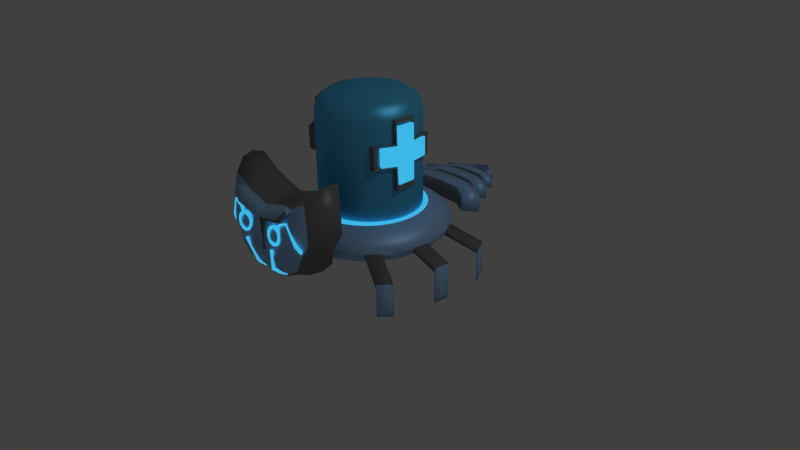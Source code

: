 # Source: EnemyHealBot.blend  (saved by Blender 2.76.0; exported with 4.5.12 LTS)
import bpy
from mathutils import Matrix  # noqa: F401  (used for matrix-valued properties, if any)

bpy.ops.wm.read_factory_settings(use_empty=True)
scene = bpy.context.scene
scene.name = 'Scene'

# ---- collections
col_collection_1 = bpy.data.collections.new('Collection 1'); scene.collection.children.link(col_collection_1)

# ---- materials (node trees are filled in below, after node groups)
mat_material = bpy.data.materials.new('Material')
mat_material.alpha_threshold = 0.0
mat_material.diffuse_color = (0.3968, 0.6445, 1.0, 1.0)
mat_material.specular_color = (0.3968, 0.6445, 1.0)
mat_material.roughness = 0.5
mat_eyes = bpy.data.materials.new('eyes')
mat_eyes.alpha_threshold = 0.0
mat_eyes.diffuse_color = (0.04519, 0.4793, 0.7991, 1.0)
mat_eyes.specular_color = (0.04519, 0.4793, 0.7991)
mat_eyes.roughness = 0.5
mat_detalji = bpy.data.materials.new('detalji')
mat_detalji.alpha_threshold = 0.0
mat_detalji.diffuse_color = (0.227, 0.227, 0.227, 1.0)
mat_detalji.specular_color = (0.227, 0.227, 0.227)
mat_detalji.roughness = 0.5
mat_back = bpy.data.materials.new('Back')
mat_back.alpha_threshold = 0.0
mat_back.diffuse_color = (0.1095, 0.5906, 1.0, 1.0)
mat_back.specular_color = (0.1095, 0.5906, 1.0)
mat_back.roughness = 0.5

# ---- material node trees
mat_material.use_nodes = True; mat_material.node_tree.nodes.clear()
_N = mat_material.node_tree.nodes; _L = mat_material.node_tree.links
n0 = _N.new('ShaderNodeOutputMaterial'); n0.name = 'Material Output'; n0.location = (460, 300)
n1 = _N.new('ShaderNodeMixShader'); n1.name = 'Mix Shader'; n1.location = (240, 303)
n1.inputs[0].default_value = 0.2143
n2 = _N.new('ShaderNodeBsdfDiffuse'); n2.name = 'Diffuse BSDF'; n2.location = (-36, 300)
n2.inputs[0].default_value = (0.3977, 0.6458, 1.0, 1.0)
n3 = _N.new('ShaderNodeBsdfAnisotropic'); n3.name = 'Glossy BSDF'; n3.location = (-33, 131)
n3.distribution = 'BECKMANN'
n3.inputs[0].default_value = (0.3968, 0.6445, 1.0, 1.0)
n3.inputs[1].default_value = 0.4472
_L.new(n2.outputs[0], n1.inputs[1])
_L.new(n1.outputs[0], n0.inputs[0])
_L.new(n3.outputs[0], n1.inputs[2])
n0.is_active_output = True
mat_eyes.use_nodes = True; mat_eyes.node_tree.nodes.clear()
_N = mat_eyes.node_tree.nodes; _L = mat_eyes.node_tree.links
n0 = _N.new('ShaderNodeOutputMaterial'); n0.name = 'Material Output'; n0.location = (300, 300)
n1 = _N.new('ShaderNodeEmission'); n1.name = 'Emission'; n1.location = (10, 300)
n1.inputs[0].default_value = (0.04547, 0.481, 0.8, 1.0)
_L.new(n1.outputs[0], n0.inputs[0])
n0.is_active_output = True
mat_detalji.use_nodes = True; mat_detalji.node_tree.nodes.clear()
_N = mat_detalji.node_tree.nodes; _L = mat_detalji.node_tree.links
n0 = _N.new('ShaderNodeOutputMaterial'); n0.name = 'Material Output'; n0.location = (460, 300)
n1 = _N.new('ShaderNodeMixShader'); n1.name = 'Mix Shader'; n1.location = (240, 313)
n1.inputs[0].default_value = 0.1898
n2 = _N.new('ShaderNodeBsdfDiffuse'); n2.name = 'Diffuse BSDF'; n2.location = (-31, 314)
n2.inputs[0].default_value = (0.2275, 0.2275, 0.2275, 1.0)
n3 = _N.new('ShaderNodeBsdfAnisotropic'); n3.name = 'Glossy BSDF'; n3.location = (-18, 154)
n3.distribution = 'BECKMANN'
n3.inputs[0].default_value = (0.2664, 0.2664, 0.2664, 1.0)
n3.inputs[1].default_value = 0.4472
_L.new(n2.outputs[0], n1.inputs[1])
_L.new(n1.outputs[0], n0.inputs[0])
_L.new(n3.outputs[0], n1.inputs[2])
n0.is_active_output = True
mat_back.use_nodes = True; mat_back.node_tree.nodes.clear()
_N = mat_back.node_tree.nodes; _L = mat_back.node_tree.links
n0 = _N.new('ShaderNodeOutputMaterial'); n0.name = 'Material Output'; n0.location = (460, 300)
n1 = _N.new('ShaderNodeMixShader'); n1.name = 'Mix Shader'; n1.location = (240, 292)
n1.inputs[0].default_value = 0.4265
n2 = _N.new('ShaderNodeBsdfAnisotropic'); n2.name = 'Glossy BSDF'; n2.location = (23, 159)
n2.distribution = 'BECKMANN'
n2.inputs[0].default_value = (0.1095, 0.5906, 1.0, 1.0)
n2.inputs[1].default_value = 0.4472
n3 = _N.new('ShaderNodeBsdfGlass'); n3.name = 'Glass BSDF'; n3.location = (53, 500)
n3.distribution = 'BECKMANN'
n3.inputs[0].default_value = (0.1085, 0.5908, 1.0, 1.0)
n3.inputs[2].default_value = 1.45
n4 = _N.new('ShaderNodeBsdfDiffuse'); n4.name = 'Diffuse BSDF'; n4.location = (10, 300)
n4.inputs[0].default_value = (0.1095, 0.5906, 1.0, 1.0)
_L.new(n1.outputs[0], n0.inputs[0])
_L.new(n2.outputs[0], n1.inputs[2])
_L.new(n4.outputs[0], n1.inputs[1])
n0.is_active_output = True

# ---- world
world_world = bpy.data.worlds.new('World'); scene.world = world_world
world_world.color = (0.05088, 0.05088, 0.05088)
world_world.use_sun_shadow = False
world_world.sun_shadow_jitter_overblur = 0.0
world_world.cycles.sampling_method = 'MANUAL'
world_world.cycles.sample_map_resolution = 256

# ---- cameras
cam_camera = bpy.data.cameras.new('Camera')
cam_camera.clip_end = 100.0
cam_camera.lens = 35.0
cam_camera.sensor_width = 32.0
cam_camera.sensor_height = 18.0
cam_camera.ortho_scale = 7.314
cam_camera.dof.focus_distance = 0.0

# ---- lights
light_lamp = bpy.data.lights.new('Lamp', 'POINT')
light_lamp.transmission_factor = 0.0
light_lamp.cutoff_distance = 30.0
light_lamp.energy = 100.0
light_lamp.shadow_buffer_clip_start = 1.001
light_lamp.shadow_soft_size = 0.1
light_lamp.shadow_maximum_resolution = 0.006
light_lamp.use_absolute_resolution = True
light_lamp.cycles.use_multiple_importance_sampling = False

# ---- meshes
me_plane_001 = bpy.data.meshes.new('Plane.001')
me_plane_001.from_pydata([(0.7456, 1.369, 0.1807), (0.7354, 1.369, -0.09597), (0.7136, 2.2, -0.09597), (0.7237, 2.2, 0.1807), (0.6188, 1.923, 0.4199), (0.6169, 1.646, 0.4199), (0.671, 1.646, -0.3587), (0.6771, 1.923, -0.3587), (0.7299, 1.646, 0.1807), (0.7319, 1.923, 0.1807), (0.7219, 1.646, -0.09597), (0.728, 1.923, -0.09597), (0.7509, 1.301, 0.2043), (0.7391, 1.301, -0.1183), (0.7173, 2.269, -0.1183), (0.7291, 2.269, 0.2043), (0.6054, 1.946, 0.4831), (0.6035, 1.623, 0.4831), (0.6662, 1.623, -0.4245), (0.6723, 1.946, -0.4245), (0.7353, 1.623, 0.2043), (0.7373, 1.946, 0.2043), (0.7256, 1.623, -0.1183), (0.7317, 1.946, -0.1183), (0.5932, 1.369, 0.1777), (0.5831, 1.369, -0.09899), (0.5831, 2.2, -0.09899), (0.5932, 2.2, 0.1777), (0.5932, 1.923, 0.1777), (0.5831, 1.923, -0.09899), (0.4801, 1.923, 0.4169), (0.4801, 1.646, 0.4169), (0.5321, 1.646, -0.3617), (0.5321, 1.923, -0.3617), (0.5932, 1.646, 0.1777), (0.5831, 1.646, -0.09899), (0.5986, 1.301, 0.2013), (0.5868, 1.301, -0.1213), (0.5868, 2.269, -0.1213), (0.5986, 2.269, 0.2013), (0.5986, 1.946, 0.2013), (0.5868, 1.946, -0.1213), (0.4667, 1.946, 0.4801), (0.4667, 1.623, 0.4801), (0.5274, 1.623, -0.4276), (0.5274, 1.946, -0.4276), (0.5986, 1.623, 0.2013), (0.5868, 1.623, -0.1213), (-0.8095, 1.369, 0.279), (-0.7994, 1.369, 0.002317), (-0.7775, 2.2, 0.002317), (-0.7876, 2.2, 0.279), (-0.6827, 1.923, 0.5182), (-0.6808, 1.646, 0.5182), (-0.7349, 1.646, -0.2604), (-0.741, 1.923, -0.2604), (-0.7939, 1.646, 0.279), (-0.7958, 1.923, 0.279), (-0.7858, 1.646, 0.002317), (-0.7919, 1.923, 0.002317), (-0.8149, 1.301, 0.3026), (-0.8031, 1.301, -0.01997), (-0.7812, 2.269, -0.01997), (-0.793, 2.269, 0.3026), (-0.6193, 1.955, 0.5687), (-0.6173, 1.632, 0.5687), (-0.7301, 1.623, -0.3262), (-0.7363, 1.946, -0.3262), (-0.7992, 1.623, 0.3026), (-0.8012, 1.946, 0.3026), (-0.7895, 1.623, -0.01997), (-0.7956, 1.946, -0.01997), (-0.6571, 1.369, 0.276), (-0.647, 1.369, -0.0007041), (-0.647, 2.2, -0.0007041), (-0.6571, 2.2, 0.276), (-0.6571, 1.923, 0.276), (-0.647, 1.923, -0.0007041), (-0.544, 1.923, 0.5152), (-0.544, 1.646, 0.5152), (-0.5961, 1.646, -0.2634), (-0.5961, 1.923, -0.2634), (-0.6571, 1.646, 0.276), (-0.647, 1.646, -0.0007041), (-0.6625, 1.301, 0.2996), (-0.6507, 1.301, -0.02299), (-0.6507, 2.269, -0.02299), (-0.6625, 2.269, 0.2996), (-0.6625, 1.946, 0.2996), (-0.6507, 1.946, -0.02299), (-0.4806, 1.955, 0.5656), (-0.4806, 1.632, 0.5656), (-0.5913, 1.623, -0.3293), (-0.5913, 1.946, -0.3293), (-0.6625, 1.623, 0.2996), (-0.6507, 1.623, -0.02299), (0.2098, 0.6227, 1.821), (0.293, 0.8753, 1.882), (0.1625, 0.637, 1.824), (0.2457, 0.8896, 1.885), (0.1625, 0.6266, 1.875), (0.2098, 0.6122, 1.872), (0.293, 0.8649, 1.934), (0.2457, 0.8792, 1.937), (0.133, 0.5401, 1.807), (0.1813, 0.5505, 1.804), (0.138, 0.5309, 1.858), (0.1864, 0.5413, 1.856), (0.145, 0.4402, 1.699), (0.1834, 0.4714, 1.696), (0.1537, 0.4343, 1.751), (0.192, 0.4656, 1.748), (0.189, 0.408, 1.628), (0.2274, 0.4392, 1.625), (0.1977, 0.4021, 1.679), (0.236, 0.4334, 1.676), (-0.2098, 0.6227, 1.821), (-0.293, 0.8753, 1.882), (-0.1625, 0.637, 1.824), (-0.2457, 0.8896, 1.885), (-0.1625, 0.6266, 1.875), (-0.2098, 0.6122, 1.872), (-0.293, 0.8649, 1.934), (-0.2457, 0.8792, 1.937), (-0.133, 0.5401, 1.807), (-0.1813, 0.5505, 1.804), (-0.138, 0.5309, 1.858), (-0.1864, 0.5413, 1.856), (-0.145, 0.4402, 1.699), (-0.1834, 0.4714, 1.696), (-0.1537, 0.4343, 1.751), (-0.192, 0.4656, 1.748), (-0.189, 0.408, 1.628), (-0.2274, 0.4392, 1.625), (-0.1977, 0.4021, 1.679), (-0.236, 0.4334, 1.676), (0.3072, 1.224, 1.89), (0.281, 1.222, 1.889), (0.2558, 1.215, 1.889), (0.2324, 1.203, 1.89), (0.2117, 1.187, 1.891), (0.1946, 1.167, 1.893), (0.1816, 1.145, 1.896), (0.1734, 1.12, 1.899), (0.1702, 1.094, 1.902), (0.1721, 1.068, 1.905), (0.179, 1.043, 1.909), (0.1908, 1.02, 1.913), (0.2069, 0.9998, 1.916), (0.2267, 0.9829, 1.919), (0.2495, 0.9702, 1.922), (0.2743, 0.9622, 1.924), (0.3003, 0.9591, 1.925), (0.3265, 0.9611, 1.926), (0.3517, 0.9681, 1.926), (0.3751, 0.9799, 1.925), (0.3958, 0.996, 1.924), (0.4129, 1.016, 1.922), (0.4259, 1.038, 1.919), (0.4341, 1.063, 1.916), (0.4374, 1.089, 1.913), (0.4355, 1.115, 1.909), (0.4285, 1.14, 1.906), (0.4167, 1.163, 1.902), (0.4006, 1.183, 1.899), (0.3808, 1.2, 1.896), (0.358, 1.213, 1.893), (0.3332, 1.221, 1.891), (0.3061, 1.183, 1.895), (0.288, 1.182, 1.895), (0.2705, 1.177, 1.895), (0.2543, 1.169, 1.895), (0.24, 1.158, 1.896), (0.2282, 1.144, 1.897), (0.2192, 1.128, 1.899), (0.2135, 1.111, 1.901), (0.2113, 1.093, 1.904), (0.2126, 1.076, 1.906), (0.2174, 1.058, 1.909), (0.2255, 1.042, 1.911), (0.2367, 1.028, 1.913), (0.2504, 1.016, 1.915), (0.2662, 1.008, 1.917), (0.2834, 1.002, 1.919), (0.3014, 0.9998, 1.92), (0.3195, 1.001, 1.92), (0.337, 1.006, 1.92), (0.3532, 1.014, 1.92), (0.3675, 1.025, 1.919), (0.3794, 1.039, 1.917), (0.3883, 1.055, 1.916), (0.394, 1.072, 1.914), (0.3963, 1.09, 1.911), (0.395, 1.108, 1.909), (0.3901, 1.125, 1.906), (0.382, 1.141, 1.904), (0.3708, 1.155, 1.901), (0.3571, 1.167, 1.899), (0.3413, 1.176, 1.898), (0.3241, 1.181, 1.896), (0.3094, 1.216, 1.832), (0.2833, 1.214, 1.832), (0.258, 1.207, 1.832), (0.2346, 1.196, 1.832), (0.2139, 1.18, 1.834), (0.1968, 1.16, 1.836), (0.1839, 1.137, 1.838), (0.1756, 1.112, 1.841), (0.1724, 1.087, 1.845), (0.1743, 1.061, 1.848), (0.1812, 1.036, 1.852), (0.193, 1.013, 1.855), (0.2091, 0.9921, 1.859), (0.2289, 0.9752, 1.862), (0.2517, 0.9625, 1.864), (0.2766, 0.9544, 1.866), (0.3026, 0.9514, 1.868), (0.3287, 0.9534, 1.868), (0.3539, 0.9604, 1.868), (0.3774, 0.9722, 1.868), (0.398, 0.9883, 1.866), (0.4152, 1.008, 1.864), (0.4281, 1.031, 1.862), (0.4363, 1.055, 1.859), (0.4396, 1.081, 1.856), (0.4377, 1.107, 1.852), (0.4307, 1.132, 1.848), (0.419, 1.155, 1.845), (0.4029, 1.176, 1.841), (0.383, 1.193, 1.838), (0.3603, 1.205, 1.836), (0.3354, 1.213, 1.834), (0.3083, 1.176, 1.838), (0.2902, 1.174, 1.837), (0.2728, 1.169, 1.837), (0.2565, 1.161, 1.838), (0.2422, 1.15, 1.839), (0.2304, 1.136, 1.84), (0.2214, 1.121, 1.842), (0.2157, 1.104, 1.844), (0.2135, 1.086, 1.846), (0.2148, 1.068, 1.849), (0.2196, 1.051, 1.851), (0.2277, 1.034, 1.854), (0.2389, 1.02, 1.856), (0.2526, 1.009, 1.858), (0.2684, 0.9998, 1.86), (0.2856, 0.9943, 1.861), (0.3036, 0.9921, 1.862), (0.3217, 0.9935, 1.863), (0.3392, 0.9984, 1.863), (0.3554, 1.007, 1.862), (0.3697, 1.018, 1.861), (0.3816, 1.031, 1.86), (0.3905, 1.047, 1.858), (0.3962, 1.064, 1.856), (0.3985, 1.082, 1.854), (0.3972, 1.1, 1.851), (0.3923, 1.117, 1.849), (0.3842, 1.133, 1.846), (0.3731, 1.147, 1.844), (0.3593, 1.159, 1.842), (0.3436, 1.168, 1.84), (0.3263, 1.174, 1.839), (0.403, 1.281, 1.886), (0.4125, 1.257, 1.889), (0.3998, 1.274, 1.829), (0.4093, 1.249, 1.831), (0.5443, 1.33, 1.872), (0.5382, 1.304, 1.875), (0.5375, 1.325, 1.815), (0.5313, 1.3, 1.818), (0.6689, 1.049, 1.84), (0.6485, 1.035, 1.848), (0.646, 1.051, 1.786), (0.6257, 1.037, 1.795), (0.7181, 0.9465, 1.783), (0.7013, 0.9322, 1.797), (0.6801, 0.9481, 1.739), (0.6633, 0.9338, 1.753), (-0.3072, 1.224, 1.89), (-0.281, 1.222, 1.889), (-0.2558, 1.215, 1.889), (-0.2324, 1.203, 1.89), (-0.2117, 1.187, 1.891), (-0.1946, 1.167, 1.893), (-0.1816, 1.145, 1.896), (-0.1734, 1.12, 1.899), (-0.1702, 1.094, 1.902), (-0.1721, 1.068, 1.905), (-0.179, 1.043, 1.909), (-0.1908, 1.02, 1.913), (-0.2069, 0.9998, 1.916), (-0.2267, 0.9829, 1.919), (-0.2495, 0.9702, 1.922), (-0.2743, 0.9622, 1.924), (-0.3003, 0.9591, 1.925), (-0.3265, 0.9611, 1.926), (-0.3517, 0.9681, 1.926), (-0.3751, 0.9799, 1.925), (-0.3958, 0.996, 1.924), (-0.4129, 1.016, 1.922), (-0.4259, 1.038, 1.919), (-0.4341, 1.063, 1.916), (-0.4374, 1.089, 1.913), (-0.4355, 1.115, 1.909), (-0.4285, 1.14, 1.906), (-0.4167, 1.163, 1.902), (-0.4006, 1.183, 1.899), (-0.3808, 1.2, 1.896), (-0.358, 1.213, 1.893), (-0.3332, 1.221, 1.891), (-0.3061, 1.183, 1.895), (-0.288, 1.182, 1.895), (-0.2705, 1.177, 1.895), (-0.2543, 1.169, 1.895), (-0.24, 1.158, 1.896), (-0.2282, 1.144, 1.897), (-0.2192, 1.128, 1.899), (-0.2135, 1.111, 1.901), (-0.2113, 1.093, 1.904), (-0.2126, 1.076, 1.906), (-0.2174, 1.058, 1.909), (-0.2255, 1.042, 1.911), (-0.2367, 1.028, 1.913), (-0.2504, 1.016, 1.915), (-0.2662, 1.008, 1.917), (-0.2834, 1.002, 1.919), (-0.3014, 0.9998, 1.92), (-0.3195, 1.001, 1.92), (-0.337, 1.006, 1.92), (-0.3532, 1.014, 1.92), (-0.3675, 1.025, 1.919), (-0.3794, 1.039, 1.917), (-0.3883, 1.055, 1.916), (-0.394, 1.072, 1.914), (-0.3963, 1.09, 1.911), (-0.395, 1.108, 1.909), (-0.3901, 1.125, 1.906), (-0.382, 1.141, 1.904), (-0.3708, 1.155, 1.901), (-0.3571, 1.167, 1.899), (-0.3413, 1.176, 1.898), (-0.3241, 1.181, 1.896), (-0.3094, 1.216, 1.832), (-0.2833, 1.214, 1.832), (-0.258, 1.207, 1.832), (-0.2346, 1.196, 1.832), (-0.2139, 1.18, 1.834), (-0.1968, 1.16, 1.836), (-0.1839, 1.137, 1.838), (-0.1756, 1.112, 1.841), (-0.1724, 1.087, 1.845), (-0.1743, 1.061, 1.848), (-0.1812, 1.036, 1.852), (-0.193, 1.013, 1.855), (-0.2091, 0.9921, 1.859), (-0.2289, 0.9752, 1.862), (-0.2517, 0.9625, 1.864), (-0.2766, 0.9544, 1.866), (-0.3026, 0.9514, 1.868), (-0.3287, 0.9534, 1.868), (-0.3539, 0.9604, 1.868), (-0.3774, 0.9722, 1.868), (-0.398, 0.9883, 1.866), (-0.4152, 1.008, 1.864), (-0.4281, 1.031, 1.862), (-0.4363, 1.055, 1.859), (-0.4396, 1.081, 1.856), (-0.4377, 1.107, 1.852), (-0.4307, 1.132, 1.848), (-0.419, 1.155, 1.845), (-0.4029, 1.176, 1.841), (-0.383, 1.193, 1.838), (-0.3603, 1.205, 1.836), (-0.3354, 1.213, 1.834), (-0.3083, 1.176, 1.838), (-0.2902, 1.174, 1.837), (-0.2728, 1.169, 1.837), (-0.2565, 1.161, 1.838), (-0.2422, 1.15, 1.839), (-0.2304, 1.136, 1.84), (-0.2214, 1.121, 1.842), (-0.2157, 1.104, 1.844), (-0.2135, 1.086, 1.846), (-0.2148, 1.068, 1.849), (-0.2196, 1.051, 1.851), (-0.2277, 1.034, 1.854), (-0.2389, 1.02, 1.856), (-0.2526, 1.009, 1.858), (-0.2684, 0.9998, 1.86), (-0.2856, 0.9943, 1.861), (-0.3036, 0.9921, 1.862), (-0.3217, 0.9935, 1.863), (-0.3392, 0.9984, 1.863), (-0.3554, 1.007, 1.862), (-0.3697, 1.018, 1.861), (-0.3816, 1.031, 1.86), (-0.3905, 1.047, 1.858), (-0.3962, 1.064, 1.856), (-0.3985, 1.082, 1.854), (-0.3972, 1.1, 1.851), (-0.3923, 1.117, 1.849), (-0.3842, 1.133, 1.846), (-0.3731, 1.147, 1.844), (-0.3593, 1.159, 1.842), (-0.3436, 1.168, 1.84), (-0.3263, 1.174, 1.839), (-0.403, 1.281, 1.886), (-0.4125, 1.257, 1.889), (-0.3998, 1.274, 1.829), (-0.4093, 1.249, 1.831), (-0.5443, 1.33, 1.872), (-0.5382, 1.304, 1.875), (-0.5375, 1.325, 1.815), (-0.5313, 1.3, 1.818), (-0.6689, 1.049, 1.84), (-0.6485, 1.035, 1.848), (-0.646, 1.051, 1.786), (-0.6257, 1.037, 1.795), (-0.7181, 0.9465, 1.783), (-0.7013, 0.9322, 1.797), (-0.6801, 0.9481, 1.739), (-0.6633, 0.9338, 1.753), (0.7305, 1.218, 1.7), (0.3614, 0.3372, 1.218), (0.7331, 1.009, 1.7), (0.78, 1.73, 1.218), (0.8288, 1.301, 1.375), (0.2222, 0.3032, 1.218), (0.4649, 1.539, 1.218), (0.8322, 1.035, 1.375), (0.638, 0.7711, 1.375), (0.4977, 0.4626, 1.375), (0.4703, 1.573, 1.375), (0.5797, 0.5393, 1.218), (0.6241, 0.7781, 1.218), (0.8085, 1.029, 1.218), (0.8053, 1.281, 1.218), (0.1886, 0.2849, 1.375), (0.8021, 1.773, 1.375), (0.2938, 0.3168, 1.375), (0.391, 0.5446, 1.218), (0.3677, 0.7987, 1.218), (0.4649, 1.035, 1.218), (0.4649, 1.287, 1.218), (0.4172, 0.9865, 1.904), (0.4179, 0.9342, 1.904), (0.4482, 1.432, 1.7), (0.4818, 0.5774, 1.7), (0.5802, 0.8005, 1.7), (0.8118, 1.286, 1.543), (0.815, 1.031, 1.543), (0.628, 0.7762, 1.543), (0.5009, 0.509, 1.543), (0.4666, 1.548, 1.543), (0.1758, 0.3351, 1.543), (0.7861, 1.741, 1.543), (0.2816, 0.3886, 1.543), (0.6095, 0.9772, 1.843), (0.6077, 1.12, 1.843), (0.5051, 0.8351, 1.843), (0.48, 0.6999, 1.843), (0.415, 1.266, 1.843), (0.1554, 0.4334, 1.7), (0.7095, 1.59, 1.7), (0.2987, 0.466, 1.7), (0.3466, 1.04, 1.904), (0.3704, 0.8327, 1.904), (0.3796, 0.8822, 1.904), (0.2045, 0.5866, 1.843), (0.5933, 1.374, 1.843), (0.3387, 0.5776, 1.843), (0.3105, 0.7762, 1.904), (0.4119, 1.079, 1.904), (0.3554, 0.7946, 1.904), (0.3313, 0.8338, 1.904), (0.3265, 0.8865, 1.904), (0.3466, 0.9356, 1.904), (0.3466, 0.9878, 1.904), (0.3961, 1.346, 1.923), (0.4293, 1.512, 1.78), (0.5506, 1.478, 1.849), (0.5288, 1.512, 1.814), (0.5338, 1.489, 1.869), (0.5121, 1.524, 1.834), (0.05148, 0.8838, 1.904), (0.04583, 0.2774, 1.218), (0.07331, 1.416, 1.218), (0.07416, 1.443, 1.375), (0.04521, 0.2437, 1.375), (0.06165, 0.5335, 1.218), (0.05799, 0.7858, 1.218), (0.07331, 1.035, 1.218), (0.07331, 1.182, 1.218), (0.07358, 1.423, 1.543), (0.0457, 0.2684, 1.543), (0.07068, 1.33, 1.7), (0.04788, 0.3853, 1.7), (0.05466, 0.9356, 1.904), (0.05224, 0.8315, 1.904), (0.06544, 1.196, 1.843), (0.04987, 0.5516, 1.843), (0.05466, 1.015, 1.904), (0.04896, 0.7784, 1.904), (0.05466, 0.966, 1.904), (0.06769, 1.41, 1.78), (0.06245, 1.276, 1.923), (0.1049, 0.8373, 1.893), (0.1039, 0.8365, 1.931), (-0.7305, 1.218, 1.7), (-0.3614, 0.3372, 1.218), (-0.7331, 1.009, 1.7), (-0.78, 1.73, 1.218), (-0.8288, 1.301, 1.375), (0.0, 0.2794, 1.218), (-0.2222, 0.3032, 1.218), (-0.4649, 1.539, 1.218), (0.0, 1.393, 1.218), (-0.8322, 1.035, 1.375), (-0.638, 0.7711, 1.375), (-0.4977, 0.4626, 1.375), (0.0, 1.419, 1.375), (-0.4703, 1.573, 1.375), (-0.5797, 0.5393, 1.218), (-0.6241, 0.7781, 1.218), (-0.8085, 1.029, 1.218), (-0.8053, 1.281, 1.218), (-0.1886, 0.2849, 1.375), (0.0, 0.2458, 1.375), (-0.8021, 1.773, 1.375), (-0.2938, 0.3168, 1.375), (0.0, 0.5314, 1.218), (0.0, 0.7834, 1.218), (0.0, 1.035, 1.218), (0.0, 1.162, 1.218), (-0.391, 0.5446, 1.218), (-0.3677, 0.7987, 1.218), (-0.4649, 1.035, 1.218), (-0.4649, 1.287, 1.218), (-0.4172, 0.9865, 1.904), (-0.4179, 0.9342, 1.904), (-0.4482, 1.432, 1.7), (0.0, 1.311, 1.7), (-0.4818, 0.5774, 1.7), (-0.5802, 0.8005, 1.7), (-0.8118, 1.286, 1.543), (-0.815, 1.031, 1.543), (-0.628, 0.7762, 1.543), (-0.5009, 0.509, 1.543), (0.0, 1.4, 1.543), (-0.4666, 1.548, 1.543), (-0.1758, 0.3351, 1.543), (0.0, 0.2704, 1.543), (-0.7861, 1.741, 1.543), (-0.2816, 0.3886, 1.543), (-0.6095, 0.9772, 1.843), (-0.6077, 1.12, 1.843), (-0.5051, 0.8351, 1.843), (-0.48, 0.6999, 1.843), (0.0, 1.183, 1.843), (-0.415, 1.266, 1.843), (-0.1554, 0.4334, 1.7), (0.0, 0.3869, 1.7), (-0.7095, 1.59, 1.7), (-0.2987, 0.466, 1.7), (0.0, 0.8833, 1.904), (0.0, 0.8311, 1.904), (-0.3466, 1.04, 1.904), (0.0, 1.01, 1.904), (-0.3704, 0.8327, 1.904), (-0.3796, 0.8822, 1.904), (-0.2045, 0.5866, 1.843), (0.0, 0.5527, 1.843), (-0.5933, 1.374, 1.843), (-0.3387, 0.5776, 1.843), (-0.3105, 0.7762, 1.904), (0.0, 0.7788, 1.904), (-0.4119, 1.079, 1.904), (-0.3554, 0.7946, 1.904), (0.0, 0.9356, 1.904), (0.0, 0.9619, 1.904), (-0.3313, 0.8338, 1.904), (-0.3265, 0.8865, 1.904), (-0.3466, 0.9356, 1.904), (-0.3466, 0.9878, 1.904), (-0.3961, 1.346, 1.923), (-0.4293, 1.512, 1.78), (0.0, 1.391, 1.78), (0.0, 1.263, 1.923), (-0.5506, 1.478, 1.849), (-0.5288, 1.512, 1.814), (-0.5338, 1.489, 1.869), (-0.5121, 1.524, 1.834), (-0.05148, 0.8838, 1.904), (-0.04583, 0.2774, 1.218), (-0.07331, 1.416, 1.218), (-0.07416, 1.443, 1.375), (-0.04521, 0.2437, 1.375), (-0.06165, 0.5335, 1.218), (-0.05799, 0.7858, 1.218), (-0.07331, 1.035, 1.218), (-0.07331, 1.182, 1.218), (-0.07358, 1.423, 1.543), (-0.0457, 0.2684, 1.543), (-0.07068, 1.33, 1.7), (-0.04788, 0.3853, 1.7), (-0.05466, 0.9356, 1.904), (-0.05224, 0.8315, 1.904), (-0.06544, 1.196, 1.843), (-0.04987, 0.5516, 1.843), (-0.05466, 1.015, 1.904), (-0.04896, 0.7784, 1.904), (-0.05466, 0.966, 1.904), (-0.06769, 1.41, 1.78), (-0.06245, 1.276, 1.923), (0.0, 0.8335, 1.928), (0.0, 0.8344, 1.89), (-0.1049, 0.8373, 1.893), (-0.1039, 0.8365, 1.931), (0.2478, 0.5929, -2.285), (0.1114, 0.5929, -2.361), (0.1114, 0.6745, -2.361), (0.2086, 0.5611, -2.028), (0.4512, 0.7063, -2.042), (0.2086, 0.7063, -2.177), (0.6183, 0.535, -1.724), (0.2884, 0.535, -1.705), (0.2884, 0.7324, -1.705), (0.3907, 0.7615, -1.585), (0.3907, 0.5059, -1.321), (0.3907, 0.7615, -1.321), (0.6172, 0.5059, -1.176), (0.8178, 0.7615, -1.347), (0.8178, 0.5059, -1.347), (-0.6172, 0.5059, -1.176), (9.313e-10, 0.7615, -1.351), (-0.8178, 0.7615, -1.347), (-0.3907, 0.5059, -1.585), (-0.3907, 0.7615, -1.585), (9.313e-10, 0.5059, -1.351), (-0.2103, 0.6745, -2.231), (-0.2744, 0.6745, -2.285), (-0.2744, 0.5929, -2.285), (-0.0133, 0.6745, -2.462), (-0.0133, 0.6745, -2.287), (-0.138, 0.5929, -2.361), (-0.138, 0.6745, -2.361), (-0.0133, 0.5611, -2.194), (-0.2352, 0.5611, -2.028), (-0.0133, 0.7063, -2.044), (-0.4778, 0.7063, -2.042), (-0.0133, 0.7063, -2.194), (-0.2352, 0.7063, -2.028), (-0.49, 0.535, -1.593), (-0.315, 0.7324, -1.908), (-0.315, 0.535, -1.705), (-0.0133, 0.535, -1.931), (-0.315, 0.535, -1.908), (-0.1699, 0.826, -0.7202), (-0.1699, 2.233, -0.7202), (-0.3076, 0.826, -0.6784), (-0.3076, 2.233, -0.6784), (-0.4345, 0.826, -0.6105), (-0.4345, 2.233, -0.6105), (-0.5458, 0.826, -0.5192), (-0.5458, 2.233, -0.5192), (-0.6371, 0.826, -0.4079), (-0.6371, 2.233, -0.4079), (-0.705, 0.826, -0.281), (-0.705, 2.233, -0.281), (-0.7468, 0.826, -0.1432), (-0.7468, 2.233, -0.1432), (-0.7609, 0.826, 0.0), (-0.7609, 2.233, 0.0), (-0.7468, 0.826, 0.1432), (-0.7468, 2.233, 0.1432), (-0.705, 0.826, 0.281), (-0.705, 2.233, 0.281), (-0.6371, 0.826, 0.4079), (-0.6371, 2.233, 0.4079), (-0.5458, 0.826, 0.5192), (-0.5458, 2.233, 0.5192), (-0.4345, 0.826, 0.6105), (-0.4345, 2.233, 0.6105), (-0.3076, 0.826, 0.6784), (-0.3076, 2.233, 0.6784), (-0.1699, 0.826, 0.7202), (-0.1699, 2.233, 0.7202), (-0.1593, 2.385, -0.6671), (-0.2869, 2.385, -0.6284), (-0.4045, 2.385, -0.5656), (-0.5076, 2.385, -0.481), (-0.5922, 2.385, -0.3779), (-0.655, 2.385, -0.2603), (-0.6937, 2.385, -0.1327), (-0.7068, 2.385, 0.0), (-0.6937, 2.385, 0.1327), (-0.655, 2.385, 0.2603), (-0.5922, 2.385, 0.3779), (-0.5076, 2.385, 0.481), (-0.4045, 2.385, 0.5656), (-0.2869, 2.385, 0.6284), (-0.1593, 2.385, 0.6671), (-0.1329, 2.473, -0.5344), (-0.2351, 2.473, -0.5034), (-0.3293, 2.473, -0.453), (-0.4119, 2.473, -0.3853), (-0.4796, 2.473, -0.3027), (-0.53, 2.473, -0.2085), (-0.561, 2.473, -0.1063), (-0.5715, 2.473, -2.384e-07), (-0.561, 2.473, 0.1063), (-0.53, 2.473, 0.2085), (-0.4796, 2.473, 0.3027), (-0.4119, 2.473, 0.3853), (-0.3293, 2.473, 0.453), (-0.2351, 2.473, 0.5034), (-0.1329, 2.473, 0.5344), (-0.07595, 2.555, -0.248), (-0.1671, 2.555, -0.2103), (-0.2747, 2.555, -0.04934), (-0.2795, 2.555, -2.384e-07), (-0.07595, 2.555, 0.248), (-0.06954, 0.9502, -0.2187), (-0.1108, 0.9294, -0.4323), (-0.1489, 0.8957, -0.6292), (-0.1822, 0.8503, -0.8017), (-0.2096, 0.7951, -0.9433), (-0.2299, 0.732, -1.049), (-0.2424, 0.6636, -1.113), (-0.2467, 0.5925, -1.135), (-0.2424, 0.5213, -1.113), (-0.2299, 0.4529, -1.049), (-0.2096, 0.3899, -0.9433), (-0.1822, 0.3346, -0.8017), (-0.1489, 0.2893, -0.6292), (-0.1108, 0.2556, -0.4323), (-0.06954, 0.2348, -0.2187), (-0.1108, 0.9502, -0.2059), (-0.1918, 0.9294, -0.4071), (-0.2664, 0.8957, -0.5925), (-0.3318, 0.8503, -0.755), (-0.3855, 0.7951, -0.8884), (-0.4254, 0.732, -0.9875), (-0.45, 0.6636, -1.049), (-0.4583, 0.5925, -1.069), (-0.45, 0.5213, -1.049), (-0.4254, 0.4529, -0.9875), (-0.3855, 0.3899, -0.8884), (-0.3318, 0.3346, -0.755), (-0.2664, 0.2893, -0.5925), (-0.1918, 0.2556, -0.4071), (-0.1108, 0.2348, -0.2059), (-0.1489, 0.9502, -0.1849), (-0.2664, 0.9294, -0.366), (-0.3748, 0.8957, -0.5329), (-0.4697, 0.8503, -0.6792), (-0.5477, 0.7951, -0.7992), (-0.6056, 0.732, -0.8884), (-0.6413, 0.6636, -0.9433), (-0.6533, 0.5925, -0.9619), (-0.6413, 0.5213, -0.9433), (-0.6056, 0.4529, -0.8884), (-0.5477, 0.3899, -0.7992), (-0.4697, 0.3346, -0.6792), (-0.3748, 0.2893, -0.5329), (-0.2664, 0.2556, -0.366), (-0.1489, 0.2348, -0.1849), (-0.1822, 0.9502, -0.1568), (-0.3318, 0.9294, -0.3108), (-0.4697, 0.8957, -0.4527), (-0.5906, 0.8503, -0.5771), (-0.6898, 0.7951, -0.6792), (-0.7635, 0.732, -0.755), (-0.8089, 0.6636, -0.8017), (-0.8242, 0.5925, -0.8175), (-0.8089, 0.5213, -0.8017), (-0.7635, 0.4529, -0.755), (-0.6898, 0.3899, -0.6792), (-0.5906, 0.3346, -0.5771), (-0.4697, 0.2893, -0.4527), (-0.3318, 0.2556, -0.3108), (-0.1822, 0.2348, -0.1568), (-0.2096, 0.9502, -0.1224), (-0.3855, 0.9294, -0.2434), (-0.5477, 0.8957, -0.3549), (-0.6898, 0.8503, -0.4527), (-0.8065, 0.7951, -0.5329), (-0.8931, 0.732, -0.5925), (-0.9465, 0.6636, -0.6292), (-0.9645, 0.5925, -0.6416), (-0.8931, 0.4529, -0.5925), (-0.8065, 0.3899, -0.5329), (-0.6898, 0.3346, -0.4527), (-0.5477, 0.2893, -0.3549), (-0.3855, 0.2556, -0.2434), (-0.2096, 0.2348, -0.1224), (-0.2299, 0.9502, -0.08329), (-0.4254, 0.9294, -0.1666), (-0.6056, 0.8957, -0.2434), (-0.7635, 0.8503, -0.3108), (-0.8931, 0.7951, -0.366), (-0.9894, 0.732, -0.4071), (-1.049, 0.6636, -0.4323), (-1.069, 0.5925, -0.4409), (-0.9894, 0.4529, -0.4071), (-0.8931, 0.3899, -0.366), (-0.7635, 0.3346, -0.3108), (-0.6056, 0.2893, -0.2434), (-0.4254, 0.2556, -0.1666), (-0.2299, 0.2348, -0.08329), (-0.2424, 0.9502, -0.04081), (-0.45, 0.9294, -0.08329), (-0.6413, 0.8957, -0.1224), (-0.8089, 0.8503, -0.1568), (-0.9465, 0.7951, -0.1849), (-1.049, 0.732, -0.2059), (-1.112, 0.6636, -0.2187), (-1.133, 0.5925, -0.2231), (-1.112, 0.5213, -0.2187), (-1.049, 0.4529, -0.2059), (-0.9465, 0.3899, -0.1849), (-0.8089, 0.3346, -0.1568), (-0.6413, 0.2893, -0.1224), (-0.45, 0.2556, -0.08329), (-0.2424, 0.2348, -0.04081), (-0.2467, 0.9502, 0.003377), (-0.4583, 0.9294, 0.003377), (-0.6533, 0.8957, 0.003377), (-0.8242, 0.8503, 0.003377), (-0.9645, 0.7951, 0.003377), (-1.069, 0.732, 0.003377), (-1.133, 0.6636, 0.003377), (-1.133, 0.5213, 0.003377), (-1.069, 0.4529, 0.003377), (-0.9645, 0.3899, 0.003377), (-0.8242, 0.3346, 0.003377), (-0.6533, 0.2893, 0.003377), (-0.4583, 0.2556, 0.003377), (-0.2467, 0.2348, 0.003377), (-0.2424, 0.9502, 0.04756), (-0.45, 0.9294, 0.09005), (-0.6413, 0.8957, 0.1292), (-0.8089, 0.8503, 0.1635), (-0.9465, 0.7951, 0.1917), (-1.049, 0.732, 0.2126), (-1.112, 0.6636, 0.2255), (-1.133, 0.5925, 0.2299), (-1.049, 0.4529, 0.2126), (-0.9465, 0.3899, 0.1917), (-0.8089, 0.3346, 0.1635), (-0.6413, 0.2893, 0.1292), (-0.45, 0.2556, 0.09005), (-0.2424, 0.2348, 0.04756), (-0.2299, 0.9502, 0.09005), (-0.4254, 0.9294, 0.1734), (-0.6056, 0.8957, 0.2502), (-0.7635, 0.8503, 0.3175), (-0.8931, 0.7951, 0.3728), (-0.9894, 0.732, 0.4138), (-1.049, 0.6636, 0.4391), (-1.069, 0.5925, 0.4476), (-1.049, 0.5213, 0.4391), (-0.9894, 0.4529, 0.4138), (-0.8931, 0.3899, 0.3728), (-0.7635, 0.3346, 0.3175), (-0.6056, 0.2893, 0.2502), (-0.4254, 0.2556, 0.1734), (-0.2299, 0.2348, 0.09005), (-0.2096, 0.9502, 0.1292), (-0.3855, 0.9294, 0.2502), (-0.5477, 0.8957, 0.3617), (-0.6898, 0.8503, 0.4594), (-0.8065, 0.7951, 0.5396), (-0.8931, 0.732, 0.5992), (-0.9465, 0.6636, 0.6359), (-0.9645, 0.5925, 0.6483), (-0.9465, 0.5213, 0.6359), (-0.8931, 0.4529, 0.5992), (-0.8065, 0.3899, 0.5396), (-0.6898, 0.3346, 0.4594), (-0.5477, 0.2893, 0.3617), (-0.3855, 0.2556, 0.2502), (-0.2096, 0.2348, 0.1292), (-0.1822, 0.9502, 0.1635), (-0.3318, 0.9294, 0.3175), (-0.4697, 0.8957, 0.4594), (-0.5906, 0.8503, 0.5838), (-0.6898, 0.7951, 0.6859), (-0.7635, 0.732, 0.7618), (-0.8089, 0.6636, 0.8085), (-0.8089, 0.5213, 0.8085), (-0.7635, 0.4529, 0.7618), (-0.6898, 0.3899, 0.6859), (-0.5906, 0.3346, 0.5838), (-0.4697, 0.2893, 0.4594), (-0.3318, 0.2556, 0.3175), (-0.1822, 0.2348, 0.1635), (-0.1489, 0.9502, 0.1917), (-0.2664, 0.9294, 0.3728), (-0.3748, 0.8957, 0.5396), (-0.4697, 0.8503, 0.6859), (-0.5477, 0.7951, 0.8059), (-0.6056, 0.732, 0.8951), (-0.6413, 0.6636, 0.9501), (-0.6533, 0.5925, 0.9686), (-0.6413, 0.5213, 0.9501), (-0.6056, 0.4529, 0.8951), (-0.5477, 0.3899, 0.8059), (-0.4697, 0.3346, 0.6859), (-0.3748, 0.2893, 0.5396), (-0.2664, 0.2556, 0.3728), (-0.1489, 0.2348, 0.1917), (-0.1108, 0.9502, 0.2126), (-0.1918, 0.9294, 0.4138), (-0.2664, 0.8957, 0.5992), (-0.3318, 0.8503, 0.7618), (-0.3855, 0.7951, 0.8951), (-0.4254, 0.732, 0.9943), (-0.45, 0.6636, 1.055), (-0.4583, 0.5925, 1.076), (-0.45, 0.5213, 1.055), (-0.4254, 0.4529, 0.9943), (-0.3855, 0.3899, 0.8951), (-0.3318, 0.3346, 0.7618), (-0.2664, 0.2893, 0.5992), (-0.1918, 0.2556, 0.4138), (-0.1108, 0.2348, 0.2126), (-0.06954, 0.9502, 0.2255), (-0.1108, 0.9294, 0.4391), (-0.1489, 0.8957, 0.6359), (-0.1822, 0.8503, 0.8085), (-0.2096, 0.7951, 0.9501), (-0.2299, 0.732, 1.055), (-0.2424, 0.6636, 1.12), (-0.2467, 0.5925, 1.142), (-0.2424, 0.5213, 1.12), (-0.2299, 0.4529, 1.055), (-0.2096, 0.3899, 0.9501), (-0.1822, 0.3346, 0.8085), (-0.1489, 0.2893, 0.6359), (-0.1108, 0.2556, 0.4391), (-0.06954, 0.2348, 0.2255), (-1.416, 0.4146, 0.8659), (-1.276, 0.4164, 1.042), (-1.259, 0.3454, 1.026), (-1.416, -0.003122, 0.8659), (-1.397, -0.07404, 0.8535), (-1.276, -0.001377, 1.042), (-1.556, 0.3926, 0.02784), (-1.534, 0.3926, 0.25), (-1.534, -0.07266, 0.25), (-1.439, 0.4293, -0.7907), (-1.421, 0.3581, -0.7783), (-1.543, 0.4293, -0.59), (-1.523, 0.3581, -0.5815), (-1.439, -0.02496, -0.7907), (-1.543, -0.02496, -0.59), (-1.523, -0.0961, -0.5815), (0.1166, 0.826, -0.7202), (0.1166, 2.233, -0.7202), (0.2544, 0.826, -0.6784), (0.2544, 2.233, -0.6784), (0.3813, 0.826, -0.6105), (0.3813, 2.233, -0.6105), (0.4926, 0.826, -0.5192), (0.4926, 2.233, -0.5192), (0.5839, 0.826, -0.4079), (0.5839, 2.233, -0.4079), (0.6518, 0.826, -0.281), (0.6518, 2.233, -0.281), (0.6936, 0.826, -0.1432), (0.6936, 2.233, -0.1432), (0.7077, 0.826, 0.0), (0.7077, 2.233, 0.0), (0.6936, 0.826, 0.1432), (0.6936, 2.233, 0.1432), (0.6518, 0.826, 0.281), (0.6518, 2.233, 0.281), (0.5839, 0.826, 0.4079), (0.5839, 2.233, 0.4079), (0.4926, 0.826, 0.5192), (0.4926, 2.233, 0.5192), (0.3813, 0.826, 0.6105), (0.3813, 2.233, 0.6105), (0.2544, 0.826, 0.6784), (0.2544, 2.233, 0.6784), (0.1166, 0.826, 0.7202), (0.1166, 2.233, 0.7202), (-0.02661, 2.233, 0.7343), (-0.02661, 2.385, -0.6802), (0.1061, 2.385, -0.6671), (0.2337, 2.385, -0.6284), (0.3513, 2.385, -0.5656), (0.4544, 2.385, -0.481), (0.5389, 2.385, -0.3779), (0.6018, 2.385, -0.2603), (0.6405, 2.385, -0.1327), (0.6536, 2.385, 0.0), (0.6405, 2.385, 0.1327), (0.6018, 2.385, 0.2603), (0.5389, 2.385, 0.3779), (0.4544, 2.385, 0.481), (0.3513, 2.385, 0.5656), (0.2337, 2.385, 0.6284), (0.1061, 2.385, 0.6671), (-0.02661, 2.385, 0.6802), (-0.02661, 2.473, -0.5449), (0.07969, 2.473, -0.5344), (0.1819, 2.473, -0.5034), (0.2761, 2.473, -0.453), (0.3587, 2.473, -0.3853), (0.4264, 2.473, -0.3027), (0.4768, 2.473, -0.2085), (0.5078, 2.473, -0.1063), (0.5183, 2.473, -2.384e-07), (0.5078, 2.473, 0.1063), (0.4768, 2.473, 0.2085), (0.4264, 2.473, 0.3027), (0.3587, 2.473, 0.3853), (0.2761, 2.473, 0.453), (0.1819, 2.473, 0.5034), (0.07969, 2.473, 0.5344), (-0.02661, 2.473, 0.5449), (-0.02661, 2.555, -0.2529), (0.02273, 2.555, -0.248), (0.07018, 2.555, -0.2337), (0.1522, 2.555, -0.1788), (0.1837, 2.555, -0.1405), (0.207, 2.555, -0.09678), (0.207, 2.555, 0.09678), (0.1139, 2.555, 0.2103), (0.07018, 2.555, 0.2337), (0.02273, 2.555, 0.248), (-0.02661, 2.555, 0.2529), (-0.02661, 0.9502, -0.2231), (-0.02661, 0.9294, -0.4409), (-0.02661, 0.8957, -0.6416), (-0.02661, 0.8503, -0.8175), (-0.02661, 0.732, -1.069), (-0.02661, 0.6636, -1.135), (-0.02661, 0.5925, -1.158), (-0.02661, 0.4529, -1.069), (-0.02661, 0.3346, -0.8175), (-0.02661, 0.2893, -0.6416), (-0.02661, 0.2556, -0.4409), (-0.02661, 0.2348, -0.2231), (0.01633, 0.9502, -0.2187), (0.05761, 0.9294, -0.4323), (0.09565, 0.8957, -0.6292), (0.129, 0.8503, -0.8017), (0.1564, 0.7951, -0.9433), (0.1767, 0.732, -1.049), (0.1892, 0.6636, -1.113), (0.1935, 0.5925, -1.135), (0.1892, 0.5213, -1.113), (0.1767, 0.4529, -1.049), (0.1564, 0.3899, -0.9433), (0.129, 0.3346, -0.8017), (0.09565, 0.2893, -0.6292), (0.05761, 0.2556, -0.4323), (0.01633, 0.2348, -0.2187), (0.05761, 0.9502, -0.2059), (0.1386, 0.9294, -0.4071), (0.2132, 0.8957, -0.5925), (0.2786, 0.8503, -0.755), (0.3323, 0.7951, -0.8884), (0.3722, 0.732, -0.9875), (0.3968, 0.6636, -1.049), (0.4051, 0.5925, -1.069), (0.3968, 0.5213, -1.049), (0.3722, 0.4529, -0.9875), (0.3323, 0.3899, -0.8884), (0.2786, 0.3346, -0.755), (0.2132, 0.2893, -0.5925), (0.1386, 0.2556, -0.4071), (0.05761, 0.2348, -0.2059), (0.09566, 0.9502, -0.1849), (0.2132, 0.9294, -0.366), (0.3216, 0.8957, -0.5329), (0.4165, 0.8503, -0.6792), (0.4945, 0.7951, -0.7992), (0.5524, 0.732, -0.8884), (0.588, 0.6636, -0.9433), (0.6001, 0.5925, -0.9619), (0.588, 0.5213, -0.9433), (0.5524, 0.4529, -0.8884), (0.4945, 0.3899, -0.7992), (0.4165, 0.3346, -0.6792), (0.3216, 0.2893, -0.5329), (0.2132, 0.2556, -0.366), (0.09565, 0.2348, -0.1849), (0.129, 0.9502, -0.1568), (0.2786, 0.9294, -0.3108), (0.4165, 0.8957, -0.4527), (0.5374, 0.8503, -0.5771), (0.6366, 0.7951, -0.6792), (0.7103, 0.732, -0.755), (0.7557, 0.6636, -0.8017), (0.771, 0.5925, -0.8175), (0.7557, 0.5213, -0.8017), (0.7103, 0.4529, -0.755), (0.6366, 0.3899, -0.6792), (0.5374, 0.3346, -0.5771), (0.4165, 0.2893, -0.4527), (0.2786, 0.2556, -0.3108), (0.129, 0.2348, -0.1568), (0.1564, 0.9502, -0.1224), (0.3323, 0.9294, -0.2434), (0.4945, 0.8957, -0.3549), (0.6366, 0.8503, -0.4527), (0.7532, 0.7951, -0.5329), (0.8399, 0.732, -0.5925), (0.8933, 0.6636, -0.6292), (0.8399, 0.4529, -0.5925), (0.7532, 0.3899, -0.5329), (0.6366, 0.3346, -0.4527), (0.4945, 0.2893, -0.3549), (0.3323, 0.2556, -0.2434), (0.1564, 0.2348, -0.1224), (0.1767, 0.9502, -0.08329), (0.3722, 0.9294, -0.1666), (0.5524, 0.8957, -0.2434), (0.7103, 0.8503, -0.3108), (0.8399, 0.7951, -0.366), (0.9362, 0.732, -0.4071), (0.9955, 0.6636, -0.4323), (1.016, 0.5925, -0.4409), (0.9362, 0.4529, -0.4071), (0.8399, 0.3899, -0.366), (0.7103, 0.3346, -0.3108), (0.5524, 0.2893, -0.2434), (0.3722, 0.2556, -0.1666), (0.1767, 0.2348, -0.08329), (0.1892, 0.9502, -0.04081), (0.3968, 0.9294, -0.08329), (0.588, 0.8957, -0.1224), (0.7557, 0.8503, -0.1568), (0.8933, 0.7951, -0.1849), (0.9955, 0.732, -0.2059), (1.058, 0.6636, -0.2187), (1.08, 0.5925, -0.2231), (1.058, 0.5213, -0.2187), (0.9955, 0.4529, -0.2059), (0.8933, 0.3899, -0.1849), (0.7557, 0.3346, -0.1568), (0.588, 0.2893, -0.1224), (0.3968, 0.2556, -0.08329), (0.1892, 0.2348, -0.04081), (0.1935, 0.9502, 0.003377), (0.4051, 0.9294, 0.003377), (0.6001, 0.8957, 0.003377), (0.771, 0.8503, 0.003377), (0.9113, 0.7951, 0.003377), (1.016, 0.732, 0.003377), (1.08, 0.6636, 0.003377), (1.08, 0.5213, 0.003377), (1.016, 0.4529, 0.003377), (0.9113, 0.3899, 0.003377), (0.771, 0.3346, 0.003377), (0.6001, 0.2893, 0.003377), (0.4051, 0.2556, 0.003377), (0.1935, 0.2348, 0.003377), (0.1892, 0.9502, 0.04756), (0.3968, 0.9294, 0.09005), (0.588, 0.8957, 0.1292), (0.7557, 0.8503, 0.1635), (0.8933, 0.7951, 0.1917), (0.9955, 0.732, 0.2126), (1.058, 0.6636, 0.2255), (0.9955, 0.4529, 0.2126), (0.8933, 0.3899, 0.1917), (0.7557, 0.3346, 0.1635), (0.588, 0.2893, 0.1292), (0.3968, 0.2556, 0.09005), (0.1892, 0.2348, 0.04756), (0.1767, 0.9502, 0.09005), (0.3722, 0.9294, 0.1734), (0.5524, 0.8957, 0.2502), (0.7103, 0.8503, 0.3175), (0.8399, 0.7951, 0.3728), (0.9362, 0.732, 0.4138), (0.9955, 0.6636, 0.4391), (1.016, 0.5925, 0.4476), (0.9955, 0.5213, 0.4391), (0.9362, 0.4529, 0.4138), (0.8399, 0.3899, 0.3728), (0.7103, 0.3346, 0.3175), (0.5524, 0.2893, 0.2502), (0.3722, 0.2556, 0.1734), (0.1767, 0.2348, 0.09005), (0.1564, 0.9502, 0.1292), (0.3323, 0.9294, 0.2502), (0.4945, 0.8957, 0.3617), (0.6366, 0.8503, 0.4594), (0.7532, 0.7951, 0.5396), (0.8399, 0.732, 0.5992), (0.8933, 0.6636, 0.6359), (0.9113, 0.5925, 0.6483), (0.8933, 0.5213, 0.6359), (0.8399, 0.4529, 0.5992), (0.7532, 0.3899, 0.5396), (0.6366, 0.3346, 0.4594), (0.4945, 0.2893, 0.3617), (0.3323, 0.2556, 0.2502), (0.1564, 0.2348, 0.1292), (0.129, 0.9502, 0.1635), (0.2786, 0.9294, 0.3175), (0.4165, 0.8957, 0.4594), (0.5374, 0.8503, 0.5838), (0.6366, 0.7951, 0.6859), (0.7103, 0.732, 0.7618), (0.7557, 0.6636, 0.8085), (0.771, 0.5925, 0.8243), (0.7103, 0.4529, 0.7618), (0.6366, 0.3899, 0.6859), (0.5374, 0.3346, 0.5838), (0.4165, 0.2893, 0.4594), (0.2786, 0.2556, 0.3175), (0.129, 0.2348, 0.1635), (0.09565, 0.9502, 0.1917), (0.2132, 0.9294, 0.3728), (0.3216, 0.8957, 0.5396), (0.4165, 0.8503, 0.6859), (0.4945, 0.7951, 0.8059), (0.5524, 0.732, 0.8951), (0.588, 0.6636, 0.9501), (0.6001, 0.5925, 0.9686), (0.588, 0.5213, 0.9501), (0.5524, 0.4529, 0.8951), (0.4945, 0.3899, 0.8059), (0.4165, 0.3346, 0.6859), (0.3216, 0.2893, 0.5396), (0.2132, 0.2556, 0.3728), (0.09565, 0.2348, 0.1917), (-0.02661, 0.2278, 0.003377), (0.05761, 0.9502, 0.2126), (0.1386, 0.9294, 0.4138), (0.2132, 0.8957, 0.5992), (0.2786, 0.8503, 0.7618), (0.3323, 0.7951, 0.8951), (0.3722, 0.732, 0.9943), (0.3968, 0.6636, 1.055), (0.4051, 0.5925, 1.076), (0.3968, 0.5213, 1.055), (0.3722, 0.4529, 0.9943), (0.3323, 0.3899, 0.8951), (0.2786, 0.3346, 0.7618), (0.2132, 0.2893, 0.5992), (0.1386, 0.2556, 0.4138), (0.05761, 0.2348, 0.2126), (0.01633, 0.9502, 0.2255), (0.05761, 0.9294, 0.4391), (0.09565, 0.8957, 0.6359), (0.129, 0.8503, 0.8085), (0.1564, 0.7951, 0.9501), (0.1767, 0.732, 1.055), (0.1892, 0.6636, 1.12), (0.1935, 0.5925, 1.142), (0.1892, 0.5213, 1.12), (0.1767, 0.4529, 1.055), (0.1564, 0.3899, 0.9501), (0.129, 0.3346, 0.8085), (0.09565, 0.2893, 0.6359), (0.05761, 0.2556, 0.4391), (0.01633, 0.2348, 0.2255), (-0.02661, 0.9502, 0.2299), (-0.02661, 0.9294, 0.4476), (-0.02661, 0.8957, 0.6483), (-0.02661, 0.8503, 0.8242), (-0.02661, 0.7951, 0.9686), (-0.02661, 0.6636, 1.142), (-0.02661, 0.3899, 0.9686), (-0.02661, 0.3346, 0.8242), (-0.02661, 0.2893, 0.6483), (-0.02661, 0.2556, 0.4476), (-0.02661, 0.2348, 0.2299), (-0.02661, 0.9572, 0.003377), (1.363, 0.4146, 0.8659), (1.206, 0.3454, 1.026), (1.363, -0.003122, 0.8659), (1.344, -0.07404, 0.8535), (1.222, -0.001377, 1.042), (1.481, 0.3926, 0.25), (1.481, -0.07266, 0.25), (1.368, 0.3581, -0.7783), (1.49, 0.4293, -0.59), (1.386, -0.02496, -0.7907), (1.368, -0.0961, -0.7783), (1.49, -0.02496, -0.59), (0.1837, 0.6745, -2.231), (0.1114, 0.6745, -2.277), (0.1114, 0.5929, -2.277), (-0.0133, 0.5929, -2.287), (0.1837, 0.5929, -2.231), (0.2478, 0.6745, -2.285), (-0.0133, 0.5929, -2.371), (-0.0133, 0.6745, -2.462), (0.3372, 0.5611, -1.945), (0.2086, 0.7063, -2.028), (0.2086, 0.5611, -2.177), (0.4512, 0.5611, -2.042), (0.3372, 0.7063, -1.945), (-0.0133, 0.5611, -2.044), (0.2884, 0.535, -1.908), (0.4634, 0.7324, -1.593), (0.6183, 0.7324, -1.724), (-0.0133, 0.7324, -1.931), (-0.0133, 0.7324, -1.728), (0.4634, 0.535, -1.593), (0.2884, 0.7324, -1.908), (-0.0133, 0.535, -1.728), (0.3907, 0.5059, -1.585), (0.6172, 0.7615, -1.176), (9.313e-10, 0.5059, -1.614), (9.313e-10, 0.7615, -1.614), (-0.8178, 0.5059, -1.347), (-0.6172, 0.7615, -1.176), (-0.3907, 0.7615, -1.321), (-0.3907, 0.5059, -1.321), (-0.2103, 0.5929, -2.231), (-0.138, 0.5929, -2.277), (-0.138, 0.6745, -2.277), (-0.4778, 0.5611, -2.042), (-0.3638, 0.7063, -1.945), (-0.2352, 0.5611, -2.177), (-0.3638, 0.5611, -1.945), (-0.2352, 0.7063, -2.177), (-0.6449, 0.7324, -1.724), (-0.6449, 0.535, -1.724), (-0.49, 0.7324, -1.593), (-0.315, 0.7324, -1.705), (-0.02661, 0.826, -0.7343), (-0.02661, 2.233, -0.7343), (-0.02661, 0.826, 0.7343), (-0.1234, 2.555, -0.2337), (-0.2054, 2.555, -0.1788), (-0.2369, 2.555, -0.1405), (-0.2603, 2.555, -0.09678), (-0.2747, 2.555, 0.04934), (-0.2603, 2.555, 0.09678), (-0.2369, 2.555, 0.1405), (-0.2054, 2.555, 0.1788), (-0.1671, 2.555, 0.2103), (-0.1234, 2.555, 0.2337), (-0.02661, 0.7951, -0.9619), (-0.02661, 0.5213, -1.135), (-0.02661, 0.3899, -0.9619), (-0.9465, 0.5213, -0.6292), (-1.049, 0.5213, -0.4323), (-1.155, 0.5925, 0.003377), (-1.112, 0.5213, 0.2255), (-0.8242, 0.5925, 0.8243), (-0.02661, 0.732, 1.076), (-0.02661, 0.5925, 1.164), (-0.02661, 0.5213, 1.142), (-0.02661, 0.4529, 1.076), (-1.397, 0.3437, 0.8535), (-1.259, -0.07233, 1.026), (-1.577, 0.4637, 0.02784), (-1.556, 0.4637, 0.2543), (-1.577, -0.001518, 0.02784), (-1.556, -0.07266, 0.02784), (-1.556, -0.001518, 0.2543), (-1.421, -0.0961, -0.7783), (0.1139, 2.555, -0.2103), (0.2214, 2.555, -0.04934), (0.2263, 2.555, -2.384e-07), (0.2214, 2.555, 0.04934), (0.1837, 2.555, 0.1405), (0.1522, 2.555, 0.1788), (0.9113, 0.5925, -0.6416), (0.8933, 0.5213, -0.6292), (0.9955, 0.5213, -0.4323), (1.101, 0.5925, 0.003377), (1.08, 0.5925, 0.2299), (1.058, 0.5213, 0.2255), (0.7557, 0.5213, 0.8085), (1.222, 0.4164, 1.042), (1.344, 0.3437, 0.8535), (1.206, -0.07233, 1.026), (1.524, 0.4637, 0.02784), (1.502, 0.3926, 0.02784), (1.502, 0.4637, 0.2543), (1.524, -0.001518, 0.02784), (1.502, -0.07266, 0.02784), (1.502, -0.001518, 0.2543), (1.47, 0.3581, -0.5815), (1.386, 0.4293, -0.7907), (1.47, -0.0961, -0.5815), (0.6817, 1.39, 0.1767), (0.672, 1.39, -0.08609), (0.672, 2.179, -0.08609), (0.6817, 2.179, 0.1767), (0.5813, 1.916, 0.3668), (0.5813, 1.653, 0.3668), (0.6299, 1.653, -0.3067), (0.6299, 1.916, -0.3067), (0.6817, 1.653, 0.1767), (0.6817, 1.916, 0.1767), (0.672, 1.653, -0.08609), (0.672, 1.916, -0.08609), (0.7664, 1.39, 0.1736), (0.7568, 1.39, -0.08919), (0.7568, 2.179, -0.08919), (0.7664, 2.179, 0.1736), (0.659, 1.916, 0.4007), (0.659, 1.653, 0.4007), (0.7084, 1.653, -0.3387), (0.7084, 1.916, -0.3387), (0.7664, 1.653, 0.1736), (0.7664, 1.916, 0.1736), (0.7568, 1.653, -0.08919), (0.7568, 1.916, -0.08919), (-0.655, 1.39, 0.2585), (-0.6775, 1.39, -0.00345), (-0.6775, 2.179, -0.00345), (-0.655, 2.179, 0.2585), (-0.5322, 1.916, 0.435), (-0.5322, 1.653, 0.435), (-0.6626, 1.653, -0.2275), (-0.6626, 1.916, -0.2275), (-0.655, 1.653, 0.2585), (-0.655, 1.916, 0.2585), (-0.6775, 1.653, -0.00345), (-0.6775, 1.916, -0.00345), (-0.7395, 1.39, 0.2658), (-0.762, 1.39, 0.003812), (-0.762, 2.179, 0.003812), (-0.7395, 2.179, 0.2658), (-0.6052, 1.916, 0.4781), (-0.6052, 1.653, 0.4781), (-0.7445, 1.653, -0.2497), (-0.7445, 1.916, -0.2497), (-0.7395, 1.653, 0.2658), (-0.7395, 1.916, 0.2658), (-0.762, 1.653, 0.003812), (-0.762, 1.916, 0.003812)], [], [(33, 29, 41, 45), (25, 35, 47, 37), (26, 27, 39, 38), (30, 31, 43, 42), (35, 32, 44, 47), (28, 30, 42, 40), (34, 24, 36, 46), (27, 28, 40, 39), (31, 34, 46, 43), (32, 33, 45, 44), (10, 22, 18, 6), (4, 16, 17, 5), (2, 14, 15, 3), (1, 13, 22, 10), (7, 19, 23, 11), (6, 18, 19, 7), (5, 17, 20, 8), (3, 15, 21, 9), (8, 20, 12, 0), (9, 21, 16, 4), (11, 23, 14, 2), (0, 12, 13, 1), (29, 26, 38, 41), (24, 25, 37, 36), (4, 5, 31, 30), (14, 23, 41, 38), (5, 8, 34, 31), (6, 7, 33, 32), (17, 16, 42, 43), (9, 4, 30, 28), (20, 17, 43, 46), (8, 0, 24, 34), (19, 18, 44, 45), (10, 6, 32, 35), (16, 21, 40, 42), (12, 20, 46, 36), (0, 1, 25, 24), (7, 11, 29, 33), (18, 22, 47, 44), (1, 10, 35, 25), (2, 3, 27, 26), (13, 12, 36, 37), (23, 19, 45, 41), (22, 13, 37, 47), (3, 9, 28, 27), (15, 14, 38, 39), (11, 2, 26, 29), (21, 15, 39, 40), (81, 93, 89, 77), (73, 85, 95, 83), (74, 86, 87, 75), (78, 90, 91, 79), (83, 95, 92, 80), (76, 88, 90, 78), (82, 94, 84, 72), (75, 87, 88, 76), (79, 91, 94, 82), (80, 92, 93, 81), (58, 54, 66, 70), (52, 53, 65, 64), (50, 51, 63, 62), (49, 58, 70, 61), (55, 59, 71, 67), (54, 55, 67, 66), (53, 56, 68, 65), (51, 57, 69, 63), (56, 48, 60, 68), (57, 52, 64, 69), (59, 50, 62, 71), (48, 49, 61, 60), (77, 89, 86, 74), (72, 84, 85, 73), (52, 78, 79, 53), (62, 86, 89, 71), (53, 79, 82, 56), (54, 80, 81, 55), (65, 91, 90, 64), (57, 76, 78, 52), (68, 94, 91, 65), (56, 82, 72, 48), (67, 93, 92, 66), (58, 83, 80, 54), (64, 90, 88, 69), (60, 84, 94, 68), (48, 72, 73, 49), (55, 81, 77, 59), (66, 92, 95, 70), (49, 73, 83, 58), (50, 74, 75, 51), (61, 85, 84, 60), (71, 89, 93, 67), (70, 95, 85, 61), (51, 75, 76, 57), (63, 87, 86, 62), (59, 77, 74, 50), (69, 88, 87, 63), (96, 98, 99, 97), (101, 102, 103, 100), (97, 99, 103, 102), (98, 96, 105, 104), (99, 98, 100, 103), (96, 97, 102, 101), (107, 106, 110, 111), (100, 98, 104, 106), (96, 101, 107, 105), (101, 100, 106, 107), (109, 111, 115, 113), (105, 107, 111, 109), (104, 105, 109, 108), (106, 104, 108, 110), (112, 113, 115, 114), (108, 109, 113, 112), (110, 108, 112, 114), (111, 110, 114, 115), (116, 117, 119, 118), (121, 120, 123, 122), (117, 122, 123, 119), (118, 124, 125, 116), (119, 123, 120, 118), (116, 121, 122, 117), (127, 131, 130, 126), (120, 126, 124, 118), (116, 125, 127, 121), (121, 127, 126, 120), (129, 133, 135, 131), (125, 129, 131, 127), (124, 128, 129, 125), (126, 130, 128, 124), (132, 134, 135, 133), (128, 132, 133, 129), (130, 134, 132, 128), (131, 135, 134, 130), (166, 198, 197, 165), (153, 185, 184, 152), (140, 172, 171, 139), (167, 199, 198, 166), (154, 186, 185, 153), (141, 173, 172, 140), (136, 168, 199, 167), (155, 187, 186, 154), (142, 174, 173, 141), (156, 188, 187, 155), (143, 175, 174, 142), (157, 189, 188, 156), (144, 176, 175, 143), (158, 190, 189, 157), (145, 177, 176, 144), (159, 191, 190, 158), (146, 178, 177, 145), (160, 192, 191, 159), (147, 179, 178, 146), (161, 193, 192, 160), (148, 180, 179, 147), (162, 194, 193, 161), (149, 181, 180, 148), (163, 195, 194, 162), (150, 182, 181, 149), (137, 169, 168, 136), (164, 196, 195, 163), (151, 183, 182, 150), (138, 170, 169, 137), (165, 197, 196, 164), (152, 184, 183, 151), (139, 171, 170, 138), (230, 229, 261, 262), (217, 216, 248, 249), (204, 203, 235, 236), (231, 230, 262, 263), (218, 217, 249, 250), (205, 204, 236, 237), (200, 231, 263, 232), (219, 218, 250, 251), (206, 205, 237, 238), (220, 219, 251, 252), (207, 206, 238, 239), (221, 220, 252, 253), (208, 207, 239, 240), (222, 221, 253, 254), (209, 208, 240, 241), (223, 222, 254, 255), (210, 209, 241, 242), (224, 223, 255, 256), (211, 210, 242, 243), (225, 224, 256, 257), (212, 211, 243, 244), (226, 225, 257, 258), (213, 212, 244, 245), (227, 226, 258, 259), (214, 213, 245, 246), (201, 200, 232, 233), (228, 227, 259, 260), (215, 214, 246, 247), (202, 201, 233, 234), (229, 228, 260, 261), (216, 215, 247, 248), (203, 202, 234, 235), (160, 159, 223, 224), (186, 187, 251, 250), (161, 160, 224, 225), (187, 188, 252, 251), (162, 161, 225, 226), (188, 189, 253, 252), (163, 162, 226, 227), (137, 136, 200, 201), (189, 190, 254, 253), (164, 163, 227, 228), (138, 137, 201, 202), (190, 191, 255, 254), (165, 164, 228, 229), (139, 138, 202, 203), (191, 192, 256, 255), (230, 166, 264, 266), (140, 139, 203, 204), (192, 193, 257, 256), (167, 166, 230, 231), (141, 140, 204, 205), (193, 194, 258, 257), (136, 167, 231, 200), (142, 141, 205, 206), (194, 195, 259, 258), (168, 169, 233, 232), (143, 142, 206, 207), (195, 196, 260, 259), (169, 170, 234, 233), (144, 143, 207, 208), (196, 197, 261, 260), (170, 171, 235, 234), (145, 144, 208, 209), (197, 198, 262, 261), (171, 172, 236, 235), (146, 145, 209, 210), (198, 199, 263, 262), (172, 173, 237, 236), (147, 146, 210, 211), (199, 168, 232, 263), (173, 174, 238, 237), (148, 147, 211, 212), (174, 175, 239, 238), (149, 148, 212, 213), (175, 176, 240, 239), (150, 149, 213, 214), (176, 177, 241, 240), (151, 150, 214, 215), (177, 178, 242, 241), (152, 151, 215, 216), (178, 179, 243, 242), (153, 152, 216, 217), (179, 180, 244, 243), (154, 153, 217, 218), (180, 181, 245, 244), (155, 154, 218, 219), (181, 182, 246, 245), (156, 155, 219, 220), (182, 183, 247, 246), (157, 156, 220, 221), (183, 184, 248, 247), (158, 157, 221, 222), (184, 185, 249, 248), (159, 158, 222, 223), (185, 186, 250, 249), (264, 265, 269, 268), (229, 230, 266, 267), (165, 229, 267, 265), (166, 165, 265, 264), (270, 268, 272, 274), (266, 264, 268, 270), (267, 266, 270, 271), (265, 267, 271, 269), (273, 275, 279, 277), (271, 270, 274, 275), (269, 271, 275, 273), (268, 269, 273, 272), (276, 277, 279, 278), (272, 273, 277, 276), (274, 272, 276, 278), (275, 274, 278, 279), (310, 309, 341, 342), (297, 296, 328, 329), (284, 283, 315, 316), (311, 310, 342, 343), (298, 297, 329, 330), (285, 284, 316, 317), (280, 311, 343, 312), (299, 298, 330, 331), (286, 285, 317, 318), (300, 299, 331, 332), (287, 286, 318, 319), (301, 300, 332, 333), (288, 287, 319, 320), (302, 301, 333, 334), (289, 288, 320, 321), (303, 302, 334, 335), (290, 289, 321, 322), (304, 303, 335, 336), (291, 290, 322, 323), (305, 304, 336, 337), (292, 291, 323, 324), (306, 305, 337, 338), (293, 292, 324, 325), (307, 306, 338, 339), (294, 293, 325, 326), (281, 280, 312, 313), (308, 307, 339, 340), (295, 294, 326, 327), (282, 281, 313, 314), (309, 308, 340, 341), (296, 295, 327, 328), (283, 282, 314, 315), (374, 406, 405, 373), (361, 393, 392, 360), (348, 380, 379, 347), (375, 407, 406, 374), (362, 394, 393, 361), (349, 381, 380, 348), (344, 376, 407, 375), (363, 395, 394, 362), (350, 382, 381, 349), (364, 396, 395, 363), (351, 383, 382, 350), (365, 397, 396, 364), (352, 384, 383, 351), (366, 398, 397, 365), (353, 385, 384, 352), (367, 399, 398, 366), (354, 386, 385, 353), (368, 400, 399, 367), (355, 387, 386, 354), (369, 401, 400, 368), (356, 388, 387, 355), (370, 402, 401, 369), (357, 389, 388, 356), (371, 403, 402, 370), (358, 390, 389, 357), (345, 377, 376, 344), (372, 404, 403, 371), (359, 391, 390, 358), (346, 378, 377, 345), (373, 405, 404, 372), (360, 392, 391, 359), (347, 379, 378, 346), (304, 368, 367, 303), (330, 394, 395, 331), (305, 369, 368, 304), (331, 395, 396, 332), (306, 370, 369, 305), (332, 396, 397, 333), (307, 371, 370, 306), (281, 345, 344, 280), (333, 397, 398, 334), (308, 372, 371, 307), (282, 346, 345, 281), (334, 398, 399, 335), (309, 373, 372, 308), (283, 347, 346, 282), (335, 399, 400, 336), (374, 410, 408, 310), (284, 348, 347, 283), (336, 400, 401, 337), (311, 375, 374, 310), (285, 349, 348, 284), (337, 401, 402, 338), (280, 344, 375, 311), (286, 350, 349, 285), (338, 402, 403, 339), (312, 376, 377, 313), (287, 351, 350, 286), (339, 403, 404, 340), (313, 377, 378, 314), (288, 352, 351, 287), (340, 404, 405, 341), (314, 378, 379, 315), (289, 353, 352, 288), (341, 405, 406, 342), (315, 379, 380, 316), (290, 354, 353, 289), (342, 406, 407, 343), (316, 380, 381, 317), (291, 355, 354, 290), (343, 407, 376, 312), (317, 381, 382, 318), (292, 356, 355, 291), (318, 382, 383, 319), (293, 357, 356, 292), (319, 383, 384, 320), (294, 358, 357, 293), (320, 384, 385, 321), (295, 359, 358, 294), (321, 385, 386, 322), (296, 360, 359, 295), (322, 386, 387, 323), (297, 361, 360, 296), (323, 387, 388, 324), (298, 362, 361, 297), (324, 388, 389, 325), (299, 363, 362, 298), (325, 389, 390, 326), (300, 364, 363, 299), (326, 390, 391, 327), (301, 365, 364, 300), (327, 391, 392, 328), (302, 366, 365, 301), (328, 392, 393, 329), (303, 367, 366, 302), (329, 393, 394, 330), (408, 412, 413, 409), (373, 411, 410, 374), (309, 409, 411, 373), (310, 408, 409, 309), (414, 418, 416, 412), (410, 414, 412, 408), (411, 415, 414, 410), (409, 413, 415, 411), (417, 421, 423, 419), (415, 419, 418, 414), (413, 417, 419, 415), (412, 416, 417, 413), (420, 422, 423, 421), (416, 420, 421, 417), (418, 422, 420, 416), (419, 423, 422, 418), (445, 430, 427, 438), (477, 469, 447, 478), (428, 440, 457, 451), (494, 488, 430, 445), (487, 491, 442, 429), (491, 492, 443, 442), (492, 493, 444, 443), (493, 494, 445, 444), (490, 439, 456, 496), (433, 432, 453, 454), (440, 434, 455, 457), (489, 522, 550, 495), (431, 428, 451, 452), (432, 431, 452, 453), (441, 433, 454, 458), (439, 441, 458, 456), (429, 442, 435, 425), (442, 443, 436, 435), (443, 444, 437, 436), (444, 445, 438, 437), (435, 436, 432, 433), (436, 437, 431, 432), (437, 438, 428, 431), (487, 429, 439, 490), (427, 430, 434, 440), (488, 518, 522, 489), (429, 425, 441, 439), (438, 427, 440, 428), (425, 435, 433, 441), (495, 550, 543, 497), (453, 452, 426, 450), (458, 454, 449, 466), (456, 458, 466, 464), (454, 453, 450, 449), (451, 457, 465, 424), (452, 451, 424, 426), (457, 455, 448, 465), (496, 456, 464, 498), (426, 424, 460, 459), (465, 448, 463, 471), (498, 464, 470, 502), (480, 463, 482, 484), (450, 426, 459, 461), (466, 449, 462, 472), (464, 466, 472, 470), (449, 450, 461, 462), (424, 465, 471, 460), (472, 462, 468, 475), (470, 472, 475, 473), (462, 461, 469, 468), (460, 471, 474, 446), (459, 460, 446, 447), (471, 463, 467, 474), (502, 470, 473, 504), (501, 560, 569, 503), (461, 459, 447, 469), (473, 475, 468, 476), (476, 468, 469, 477), (504, 473, 476, 500), (505, 479, 467, 503), (479, 446, 474, 467), (478, 447, 446, 479), (500, 476, 477, 486), (486, 477, 478, 499), (499, 478, 479, 505), (506, 588, 589, 507), (497, 543, 588, 506), (501, 463, 480, 507), (482, 483, 485, 484), (463, 448, 483, 482), (448, 481, 485, 483), (481, 480, 484, 485), (560, 501, 508, 617), (448, 497, 506, 481), (481, 506, 507, 480), (580, 499, 505, 581), (566, 486, 499, 580), (567, 500, 486, 566), (581, 505, 503, 569), (577, 504, 500, 567), (463, 501, 503, 467), (573, 502, 504, 577), (563, 498, 502, 573), (553, 496, 498, 563), (455, 495, 497, 448), (430, 488, 489, 434), (515, 487, 490, 529), (434, 489, 495, 455), (529, 490, 496, 553), (534, 535, 494, 493), (533, 534, 493, 492), (532, 533, 492, 491), (515, 532, 491, 487), (535, 518, 488, 494), (617, 508, 509, 616), (501, 507, 509, 508), (507, 589, 616, 509), (539, 527, 513, 517), (583, 584, 541, 571), (514, 546, 554, 530), (602, 539, 517, 596), (595, 516, 536, 599), (599, 536, 537, 600), (600, 537, 538, 601), (601, 538, 539, 602), (598, 604, 552, 528), (521, 549, 548, 520), (530, 554, 551, 523), (597, 603, 550, 522), (519, 547, 546, 514), (520, 548, 547, 519), (531, 555, 549, 521), (528, 552, 555, 531), (516, 511, 524, 536), (536, 524, 525, 537), (537, 525, 526, 538), (538, 526, 527, 539), (524, 521, 520, 525), (525, 520, 519, 526), (526, 519, 514, 527), (595, 598, 528, 516), (513, 530, 523, 517), (596, 597, 522, 518), (516, 528, 531, 511), (527, 514, 530, 513), (511, 531, 521, 524), (603, 605, 543, 550), (548, 545, 512, 547), (555, 565, 544, 549), (552, 562, 565, 555), (549, 544, 545, 548), (546, 510, 564, 554), (547, 512, 510, 546), (554, 564, 542, 551), (604, 606, 562, 552), (512, 556, 557, 510), (564, 574, 561, 542), (606, 610, 572, 562), (586, 592, 590, 561), (545, 558, 556, 512), (565, 575, 559, 544), (562, 572, 575, 565), (544, 559, 558, 545), (510, 557, 574, 564), (575, 579, 570, 559), (572, 576, 579, 575), (559, 570, 571, 558), (557, 540, 578, 574), (556, 541, 540, 557), (574, 578, 568, 561), (610, 612, 576, 572), (609, 611, 569, 560), (558, 571, 541, 556), (576, 582, 570, 579), (582, 583, 571, 570), (612, 608, 582, 576), (613, 611, 568, 585), (585, 568, 578, 540), (584, 585, 540, 541), (608, 594, 583, 582), (594, 607, 584, 583), (607, 613, 585, 584), (614, 615, 589, 588), (605, 614, 588, 543), (609, 615, 586, 561), (590, 592, 593, 591), (561, 590, 591, 542), (542, 591, 593, 587), (587, 593, 592, 586), (560, 617, 618, 609), (542, 587, 614, 605), (587, 586, 615, 614), (580, 581, 613, 607), (566, 580, 607, 594), (567, 566, 594, 608), (581, 569, 611, 613), (577, 567, 608, 612), (561, 568, 611, 609), (573, 577, 612, 610), (563, 573, 610, 606), (553, 563, 606, 604), (551, 542, 605, 603), (517, 523, 597, 596), (515, 529, 598, 595), (523, 551, 603, 597), (529, 553, 604, 598), (534, 601, 602, 535), (533, 600, 601, 534), (532, 599, 600, 533), (515, 595, 599, 532), (535, 602, 596, 518), (617, 616, 619, 618), (609, 618, 619, 615), (615, 619, 616, 589), (1333, 659, 660, 1334), (659, 661, 662, 660), (661, 663, 664, 662), (663, 665, 666, 664), (665, 667, 668, 666), (667, 669, 670, 668), (669, 671, 672, 670), (671, 673, 674, 672), (673, 675, 676, 674), (675, 677, 678, 676), (677, 679, 680, 678), (679, 681, 682, 680), (681, 683, 684, 682), (683, 685, 686, 684), (685, 687, 688, 686), (670, 694, 693, 668), (688, 703, 702, 686), (662, 690, 689, 660), (680, 699, 698, 678), (672, 695, 694, 670), (664, 691, 690, 662), (682, 700, 699, 680), (674, 696, 695, 672), (666, 692, 691, 664), (684, 701, 700, 682), (676, 697, 696, 674), (668, 693, 692, 666), (686, 702, 701, 684), (678, 698, 697, 676), (691, 706, 705, 690), (692, 707, 706, 691), (693, 708, 707, 692), (694, 709, 708, 693), (695, 710, 709, 694), (696, 711, 710, 695), (697, 712, 711, 696), (698, 713, 712, 697), (699, 714, 713, 698), (700, 715, 714, 699), (701, 716, 715, 700), (702, 717, 716, 701), (703, 718, 717, 702), (690, 705, 704, 689), (709, 1339, 1338, 708), (713, 1341, 1340, 712), (714, 1342, 1341, 713), (715, 1343, 1342, 714), (716, 1344, 1343, 715), (717, 1345, 1344, 716), (704, 719, 1025, 1008), (718, 723, 1345, 717), (705, 1336, 719, 704), (1024, 1035, 723, 718), (708, 1338, 1337, 707), (1346, 728, 727, 1039), (1045, 736, 735, 1044), (1046, 737, 736, 1045), (1047, 738, 737, 1046), (1037, 725, 724, 1036), (1038, 726, 725, 1037), (1039, 727, 726, 1038), (1044, 735, 734, 1348), (732, 747, 746, 731), (725, 740, 739, 724), (733, 748, 747, 732), (726, 741, 740, 725), (734, 749, 748, 733), (727, 742, 741, 726), (735, 750, 749, 734), (728, 743, 742, 727), (736, 751, 750, 735), (729, 744, 743, 728), (737, 752, 751, 736), (730, 745, 744, 729), (738, 753, 752, 737), (731, 746, 745, 730), (751, 766, 765, 750), (744, 759, 758, 743), (752, 767, 766, 751), (745, 760, 759, 744), (753, 768, 767, 752), (746, 761, 760, 745), (747, 762, 761, 746), (740, 755, 754, 739), (748, 763, 762, 747), (741, 756, 755, 740), (749, 764, 763, 748), (742, 757, 756, 741), (750, 765, 764, 749), (743, 758, 757, 742), (763, 778, 777, 762), (756, 771, 770, 755), (764, 779, 778, 763), (757, 772, 771, 756), (765, 780, 779, 764), (758, 773, 772, 757), (766, 781, 780, 765), (759, 774, 773, 758), (767, 782, 781, 766), (760, 775, 774, 759), (768, 783, 782, 767), (761, 776, 775, 760), (762, 777, 776, 761), (755, 770, 769, 754), (782, 796, 795, 781), (775, 790, 789, 774), (783, 797, 796, 782), (770, 785, 784, 769), (778, 792, 1349, 777), (771, 786, 785, 770), (779, 793, 792, 778), (772, 787, 786, 771), (780, 794, 793, 779), (773, 788, 787, 772), (781, 795, 794, 780), (774, 789, 788, 773), (786, 800, 799, 785), (793, 807, 806, 792), (787, 801, 800, 786), (794, 808, 807, 793), (788, 802, 801, 787), (795, 809, 808, 794), (789, 803, 802, 788), (796, 810, 809, 795), (790, 804, 803, 789), (797, 811, 810, 796), (785, 799, 798, 784), (792, 806, 1350, 1349), (804, 818, 817, 803), (811, 826, 825, 810), (805, 819, 818, 804), (1350, 820, 819, 805), (799, 813, 812, 798), (806, 821, 820, 1350), (800, 814, 813, 799), (807, 822, 821, 806), (801, 815, 814, 800), (808, 823, 822, 807), (802, 816, 815, 801), (809, 824, 823, 808), (803, 817, 816, 802), (810, 825, 824, 809), (822, 836, 835, 821), (815, 830, 829, 814), (823, 837, 836, 822), (816, 831, 830, 815), (824, 838, 837, 823), (817, 832, 831, 816), (825, 839, 838, 824), (818, 833, 832, 817), (826, 840, 839, 825), (819, 1351, 833, 818), (813, 828, 827, 812), (814, 829, 828, 813), (840, 854, 853, 839), (828, 842, 841, 827), (829, 843, 842, 828), (836, 850, 849, 835), (830, 844, 843, 829), (837, 851, 850, 836), (831, 845, 844, 830), (838, 852, 851, 837), (832, 846, 845, 831), (839, 853, 852, 838), (833, 847, 846, 832), (844, 858, 857, 843), (851, 866, 865, 850), (845, 859, 858, 844), (852, 867, 866, 851), (846, 860, 859, 845), (853, 868, 867, 852), (847, 861, 860, 846), (854, 869, 868, 853), (842, 856, 855, 841), (849, 864, 863, 1352), (843, 857, 856, 842), (850, 865, 864, 849), (862, 877, 876, 861), (856, 871, 870, 855), (857, 872, 871, 856), (865, 880, 879, 864), (858, 873, 872, 857), (866, 881, 880, 865), (859, 874, 873, 858), (867, 882, 881, 866), (860, 875, 874, 859), (868, 883, 882, 867), (861, 876, 875, 860), (869, 884, 883, 868), (881, 895, 894, 880), (874, 889, 888, 873), (882, 896, 895, 881), (875, 890, 889, 874), (883, 897, 896, 882), (876, 891, 890, 875), (884, 898, 897, 883), (877, 1353, 891, 876), (877, 944, 945, 1353), (871, 886, 885, 870), (872, 887, 886, 871), (880, 894, 893, 879), (873, 888, 887, 872), (886, 900, 899, 885), (887, 901, 900, 886), (894, 909, 908, 893), (888, 902, 901, 887), (895, 910, 909, 894), (889, 903, 902, 888), (896, 911, 910, 895), (890, 904, 903, 889), (897, 912, 911, 896), (891, 905, 904, 890), (898, 913, 912, 897), (1353, 906, 905, 891), (911, 926, 925, 910), (904, 919, 918, 903), (912, 927, 926, 911), (905, 920, 919, 904), (913, 928, 927, 912), (906, 921, 920, 905), (907, 922, 921, 906), (900, 915, 914, 899), (908, 923, 922, 907), (901, 916, 915, 900), (909, 924, 923, 908), (902, 917, 916, 901), (910, 925, 924, 909), (903, 918, 917, 902), (915, 930, 929, 914), (923, 938, 937, 922), (916, 931, 930, 915), (924, 939, 938, 923), (917, 932, 931, 916), (925, 940, 939, 924), (918, 933, 932, 917), (926, 941, 940, 925), (919, 934, 933, 918), (927, 942, 941, 926), (920, 935, 934, 919), (928, 943, 942, 927), (921, 936, 935, 920), (922, 937, 936, 921), (942, 1276, 1275, 941), (943, 1277, 1276, 942), (937, 1356, 1355, 936), (930, 1268, 1267, 929), (938, 1357, 1356, 937), (931, 1269, 1268, 930), (932, 1270, 1269, 931), (941, 1275, 1274, 940), (1036, 724, 1278), (1236, 738, 1047), (724, 739, 1278), (1236, 753, 738), (739, 754, 1278), (1236, 768, 753), (754, 769, 1278), (1236, 783, 768), (769, 784, 1278), (1236, 797, 783), (784, 798, 1278), (1236, 811, 797), (798, 812, 1278), (1236, 826, 811), (812, 827, 1278), (1236, 840, 826), (827, 841, 1278), (1236, 854, 840), (841, 855, 1278), (1236, 869, 854), (855, 870, 1278), (1236, 884, 869), (870, 885, 1278), (1236, 898, 884), (1236, 913, 898), (885, 899, 1278), (899, 914, 1278), (1236, 928, 913), (914, 929, 1278), (1236, 943, 928), (929, 1267, 1278), (1236, 1277, 943), (960, 961, 963, 962), (962, 963, 965, 964), (964, 965, 967, 966), (966, 967, 969, 968), (968, 969, 971, 970), (970, 971, 973, 972), (972, 973, 975, 974), (974, 975, 977, 976), (976, 977, 979, 978), (978, 979, 981, 980), (980, 981, 983, 982), (982, 983, 985, 984), (984, 985, 987, 986), (986, 987, 989, 988), (971, 969, 996, 997), (989, 987, 1005, 1006), (963, 961, 992, 993), (981, 979, 1001, 1002), (973, 971, 997, 998), (965, 963, 993, 994), (983, 981, 1002, 1003), (975, 973, 998, 999), (967, 965, 994, 995), (985, 983, 1003, 1004), (977, 975, 999, 1000), (969, 967, 995, 996), (987, 985, 1004, 1005), (979, 977, 1000, 1001), (1007, 1006, 1023, 1024), (994, 993, 1010, 1011), (995, 994, 1011, 1012), (996, 995, 1012, 1013), (997, 996, 1013, 1014), (998, 997, 1014, 1015), (999, 998, 1015, 1016), (1000, 999, 1016, 1017), (1001, 1000, 1017, 1018), (1002, 1001, 1018, 1019), (1003, 1002, 1019, 1020), (1004, 1003, 1020, 1021), (1005, 1004, 1021, 1022), (992, 991, 1008, 1009), (1006, 1005, 1022, 1023), (993, 992, 1009, 1010), (1016, 1015, 1367, 1368), (1017, 1016, 1368, 1369), (1020, 1019, 1370, 1371), (1009, 1008, 1025, 1026), (1024, 1023, 1034, 1035), (1045, 1044, 1059, 1060), (1046, 1045, 1060, 1061), (1041, 1040, 1053, 1054), (1047, 1046, 1061, 1062), (1042, 1041, 1054, 1055), (1037, 1036, 1048, 1049), (1038, 1037, 1049, 1050), (1039, 1038, 1050, 1051), (1056, 1055, 1070, 1071), (1049, 1048, 1063, 1064), (1057, 1056, 1071, 1072), (1050, 1049, 1064, 1065), (1058, 1057, 1072, 1073), (1051, 1050, 1065, 1066), (1059, 1058, 1073, 1074), (1052, 1051, 1066, 1067), (1060, 1059, 1074, 1075), (1053, 1052, 1067, 1068), (1061, 1060, 1075, 1076), (1054, 1053, 1068, 1069), (1062, 1061, 1076, 1077), (1055, 1054, 1069, 1070), (1075, 1074, 1089, 1090), (1068, 1067, 1082, 1083), (1076, 1075, 1090, 1091), (1069, 1068, 1083, 1084), (1077, 1076, 1091, 1092), (1070, 1069, 1084, 1085), (1071, 1070, 1085, 1086), (1064, 1063, 1078, 1079), (1072, 1071, 1086, 1087), (1065, 1064, 1079, 1080), (1073, 1072, 1087, 1088), (1066, 1065, 1080, 1081), (1074, 1073, 1088, 1089), (1067, 1066, 1081, 1082), (1087, 1086, 1101, 1102), (1080, 1079, 1094, 1095), (1088, 1087, 1102, 1103), (1081, 1080, 1095, 1096), (1089, 1088, 1103, 1104), (1082, 1081, 1096, 1097), (1090, 1089, 1104, 1105), (1083, 1082, 1097, 1098), (1091, 1090, 1105, 1106), (1084, 1083, 1098, 1099), (1092, 1091, 1106, 1107), (1085, 1084, 1099, 1100), (1086, 1085, 1100, 1101), (1079, 1078, 1093, 1094), (1106, 1105, 1118, 1119), (1099, 1098, 1113, 1114), (1107, 1106, 1119, 1120), (1100, 1099, 1114, 1372), (1101, 1100, 1372, 1373), (1094, 1093, 1108, 1109), (1102, 1101, 1373, 1115), (1095, 1094, 1109, 1110), (1103, 1102, 1115, 1116), (1096, 1095, 1110, 1111), (1104, 1103, 1116, 1117), (1097, 1096, 1111, 1112), (1105, 1104, 1117, 1118), (1098, 1097, 1112, 1113), (1110, 1109, 1122, 1123), (1116, 1115, 1129, 1130), (1111, 1110, 1123, 1124), (1117, 1116, 1130, 1131), (1112, 1111, 1124, 1125), (1118, 1117, 1131, 1132), (1113, 1112, 1125, 1126), (1119, 1118, 1132, 1133), (1114, 1113, 1126, 1127), (1120, 1119, 1133, 1134), (1372, 1114, 1127, 1128), (1109, 1108, 1121, 1122), (1115, 1373, 1374, 1129), (1127, 1126, 1140, 1141), (1134, 1133, 1148, 1149), (1128, 1127, 1141, 1142), (1374, 1128, 1142, 1143), (1122, 1121, 1135, 1136), (1129, 1374, 1143, 1144), (1123, 1122, 1136, 1137), (1130, 1129, 1144, 1145), (1124, 1123, 1137, 1138), (1131, 1130, 1145, 1146), (1125, 1124, 1138, 1139), (1132, 1131, 1146, 1147), (1126, 1125, 1139, 1140), (1133, 1132, 1147, 1148), (1145, 1144, 1158, 1159), (1138, 1137, 1152, 1153), (1146, 1145, 1159, 1160), (1139, 1138, 1153, 1154), (1147, 1146, 1160, 1161), (1140, 1139, 1154, 1155), (1148, 1147, 1161, 1162), (1141, 1140, 1155, 1156), (1149, 1148, 1162, 1163), (1142, 1141, 1156, 1375), (1136, 1135, 1150, 1151), (1137, 1136, 1151, 1152), (1163, 1162, 1175, 1176), (1375, 1156, 1170, 1376), (1151, 1150, 1164, 1165), (1152, 1151, 1165, 1166), (1159, 1158, 1171, 1172), (1153, 1152, 1166, 1167), (1160, 1159, 1172, 1173), (1154, 1153, 1167, 1168), (1161, 1160, 1173, 1174), (1155, 1154, 1168, 1169), (1162, 1161, 1174, 1175), (1156, 1155, 1169, 1170), (1167, 1166, 1179, 1180), (1173, 1172, 1187, 1188), (1168, 1167, 1180, 1181), (1174, 1173, 1188, 1189), (1169, 1168, 1181, 1182), (1175, 1174, 1189, 1190), (1170, 1169, 1182, 1183), (1176, 1175, 1190, 1191), (1376, 1170, 1183, 1184), (1377, 1376, 1184, 1185), (1165, 1164, 1177, 1178), (1171, 1377, 1185, 1186), (1166, 1165, 1178, 1179), (1172, 1171, 1186, 1187), (1184, 1183, 1198, 1199), (1178, 1177, 1192, 1193), (1179, 1178, 1193, 1194), (1187, 1186, 1201, 1202), (1180, 1179, 1194, 1195), (1188, 1187, 1202, 1203), (1181, 1180, 1195, 1196), (1189, 1188, 1203, 1204), (1182, 1181, 1196, 1197), (1190, 1189, 1204, 1205), (1183, 1182, 1197, 1198), (1191, 1190, 1205, 1206), (1203, 1202, 1216, 1217), (1196, 1195, 1210, 1211), (1204, 1203, 1217, 1218), (1197, 1196, 1211, 1212), (1205, 1204, 1218, 1219), (1198, 1197, 1212, 1213), (1206, 1205, 1219, 1220), (1193, 1192, 1207, 1208), (1194, 1193, 1208, 1209), (1202, 1201, 1215, 1216), (1195, 1194, 1209, 1210), (1208, 1207, 1221, 1222), (1215, 1378, 1229, 1230), (1209, 1208, 1222, 1223), (1216, 1215, 1230, 1231), (1210, 1209, 1223, 1224), (1217, 1216, 1231, 1232), (1211, 1210, 1224, 1225), (1218, 1217, 1232, 1233), (1212, 1211, 1225, 1226), (1219, 1218, 1233, 1234), (1213, 1212, 1226, 1227), (1220, 1219, 1234, 1235), (1233, 1232, 1248, 1249), (1226, 1225, 1241, 1242), (1234, 1233, 1249, 1250), (1227, 1226, 1242, 1243), (1235, 1234, 1250, 1251), (1228, 1227, 1243, 1244), (1229, 1228, 1244, 1245), (1222, 1221, 1237, 1238), (1230, 1229, 1245, 1246), (1223, 1222, 1238, 1239), (1231, 1230, 1246, 1247), (1224, 1223, 1239, 1240), (1232, 1231, 1247, 1248), (1225, 1224, 1240, 1241), (1238, 1237, 1252, 1253), (1246, 1245, 1260, 1261), (1239, 1238, 1253, 1254), (1247, 1246, 1261, 1262), (1240, 1239, 1254, 1255), (1248, 1247, 1262, 1263), (1241, 1240, 1255, 1256), (1249, 1248, 1263, 1264), (1242, 1241, 1256, 1257), (1250, 1249, 1264, 1265), (1243, 1242, 1257, 1258), (1251, 1250, 1265, 1266), (1244, 1243, 1258, 1259), (1245, 1244, 1259, 1260), (1265, 1264, 1275, 1276), (1266, 1265, 1276, 1277), (1253, 1252, 1267, 1268), (1254, 1253, 1268, 1269), (1255, 1254, 1269, 1270), (1263, 1262, 1273, 1274), (1256, 1255, 1270, 1271), (1264, 1263, 1274, 1275), (1036, 1278, 1048), (1236, 1047, 1062), (1048, 1278, 1063), (1236, 1062, 1077), (1063, 1278, 1078), (1236, 1077, 1092), (1078, 1278, 1093), (1236, 1092, 1107), (1093, 1278, 1108), (1236, 1107, 1120), (1108, 1278, 1121), (1236, 1120, 1134), (1121, 1278, 1135), (1236, 1134, 1149), (1135, 1278, 1150), (1236, 1149, 1163), (1150, 1278, 1164), (1236, 1163, 1176), (1164, 1278, 1177), (1236, 1176, 1191), (1177, 1278, 1192), (1236, 1191, 1206), (1192, 1278, 1207), (1236, 1206, 1220), (1236, 1220, 1235), (1207, 1278, 1221), (1221, 1278, 1237), (1236, 1235, 1251), (1237, 1278, 1252), (1236, 1251, 1266), (1252, 1278, 1267), (1236, 1266, 1277), (1128, 1374, 1388, 1287), (1286, 1389, 1288, 1289), (1287, 1388, 1390, 1290), (1400, 1394, 1393, 1402), (1391, 1399, 1401, 1392), (1399, 1400, 1402, 1401), (1396, 1395, 1400, 1399), (1401, 1402, 1398, 1397), (1412, 1414, 1405, 1406), (1403, 1404, 1413, 1411), (1411, 1413, 1414, 1412), (1408, 1411, 1412, 1407), (1413, 1409, 1410, 1414), (1399, 1391, 1403, 1411), (1400, 1395, 1407, 1412), (1402, 1393, 1405, 1414), (1391, 1392, 1404, 1403), (1401, 1397, 1409, 1413), (1395, 1396, 1408, 1407), (1393, 1394, 1406, 1405), (1392, 1401, 1413, 1404), (1398, 1402, 1414, 1410), (1397, 1398, 1410, 1409), (1396, 1399, 1411, 1408), (1394, 1400, 1412, 1406), (1424, 1426, 1417, 1418), (1415, 1416, 1425, 1423), (1423, 1425, 1426, 1424), (1420, 1423, 1424, 1419), (1425, 1421, 1422, 1426), (1436, 1430, 1429, 1438), (1427, 1435, 1437, 1428), (1435, 1436, 1438, 1437), (1432, 1431, 1436, 1435), (1437, 1438, 1434, 1433), (1423, 1435, 1427, 1415), (1424, 1436, 1431, 1419), (1426, 1438, 1429, 1417), (1415, 1427, 1428, 1416), (1425, 1437, 1433, 1421), (1419, 1431, 1432, 1420), (1417, 1429, 1430, 1418), (1416, 1428, 1437, 1425), (1422, 1434, 1438, 1426), (1421, 1433, 1434, 1422), (1420, 1432, 1435, 1423), (1418, 1430, 1436, 1424), (621, 622, 1296, 620), (620, 1296, 1291, 1295), (1292, 1291, 1296, 622), (1295, 1293, 621, 620), (1293, 1294, 1297, 621), (645, 1292, 622, 644), (1295, 1291, 1292, 1293), (1293, 1292, 645, 1294), (1297, 644, 622, 621), (645, 1292, 622, 1298), (1297, 1298, 622, 621), (1301, 625, 624, 1302), (1302, 624, 1303, 1299), (1300, 1303, 624, 625), (1299, 623, 1301, 1302), (623, 1304, 648, 1301), (650, 1300, 625, 652), (1299, 1303, 1300, 623), (623, 1300, 650, 1304), (648, 652, 625, 1301), (1305, 1311, 1307, 626), (626, 1307, 1306, 1310), (628, 1306, 1307, 1311), (1310, 627, 1305, 626), (627, 1312, 657, 1305), (1309, 628, 1311, 1308), (1310, 1306, 628, 627), (627, 628, 1309, 1312), (657, 1308, 1311, 1305), (1313, 629, 633, 634), (634, 633, 1314, 632), (631, 1314, 633, 629), (632, 630, 1313, 634), (630, 640, 1315, 1313), (636, 631, 629, 1316), (632, 1314, 631, 630), (630, 631, 636, 640), (1315, 1316, 629, 1313), (638, 1317, 637, 639), (1317, 635, 1318, 637), (1319, 639, 637, 1318), (635, 1317, 638, 1320), (1320, 638, 1315, 640), (636, 1316, 639, 1319), (635, 1320, 1319, 1318), (1320, 640, 636, 1319), (1315, 638, 639, 1316), (646, 643, 642, 647), (643, 1321, 641, 642), (1323, 647, 642, 641), (1321, 643, 646, 1322), (1322, 646, 1297, 1294), (645, 644, 647, 1323), (1321, 1322, 1323, 641), (1322, 1294, 645, 1323), (1297, 646, 647, 644), (645, 1298, 647, 1323), (1297, 646, 647, 1298), (1326, 1324, 651, 1328), (1324, 1327, 1325, 651), (653, 1328, 651, 1325), (1327, 1324, 1326, 649), (649, 1326, 648, 1304), (650, 652, 1328, 653), (1327, 649, 653, 1325), (649, 1304, 650, 653), (648, 1326, 1328, 652), (658, 1330, 1329, 655), (1330, 654, 1331, 1329), (1332, 655, 1329, 1331), (654, 1330, 658, 656), (656, 658, 657, 1312), (1309, 1308, 655, 1332), (654, 656, 1332, 1331), (656, 1312, 1309, 1332), (657, 658, 655, 1308), (687, 1335, 990, 688), (990, 1007, 703, 688), (660, 689, 991, 1334), (1007, 1024, 718, 703), (689, 704, 1008, 991), (710, 721, 1339, 709), (711, 722, 721, 710), (712, 1340, 722, 711), (706, 720, 1336, 705), (707, 1337, 720, 706), (1040, 729, 728, 1346), (1041, 730, 729, 1040), (1042, 731, 730, 1041), (1347, 732, 731, 1042), (1043, 733, 732, 1347), (1348, 734, 733, 1043), (776, 791, 790, 775), (777, 1349, 791, 776), (791, 805, 804, 790), (1350, 956, 954, 1349), (820, 834, 1351, 819), (821, 835, 834, 820), (1351, 848, 847, 833), (834, 950, 1360, 1351), (835, 849, 1352, 834), (848, 862, 861, 847), (1352, 863, 862, 848), (863, 878, 877, 862), (864, 879, 878, 863), (879, 893, 892, 878), (892, 907, 906, 1353), (893, 908, 907, 892), (934, 1354, 1271, 933), (935, 1272, 1354, 934), (936, 1355, 1272, 935), (939, 1273, 1357, 938), (940, 1274, 1273, 939), (933, 1271, 1270, 932), (946, 1359, 948, 1358), (878, 1358, 944, 877), (1353, 945, 946, 892), (892, 946, 1358, 878), (948, 1359, 949, 947), (945, 949, 1359, 946), (944, 947, 949, 945), (1358, 948, 947, 944), (1360, 1362, 1364, 1361), (848, 1361, 951, 1352), (1351, 1360, 1361, 848), (1352, 951, 950, 834), (1363, 952, 1364, 1362), (950, 1363, 1362, 1360), (951, 952, 1363, 950), (1361, 1364, 952, 951), (953, 957, 958, 955), (791, 953, 955, 805), (1349, 954, 953, 791), (805, 955, 956, 1350), (1365, 959, 958, 957), (954, 1365, 957, 953), (956, 959, 1365, 954), (955, 958, 959, 956), (719, 1336, 720, 1337, 1338, 1339, 721, 722, 1340, 1341, 1342, 1343, 1344, 1345, 723, 1035, 1025), (1333, 1334, 961, 960), (988, 989, 990, 1335), (990, 989, 1006, 1007), (961, 1334, 991, 992), (1014, 1013, 1029, 1030), (1015, 1014, 1030, 1367), (1018, 1017, 1369, 1031), (1019, 1018, 1031, 1370), (1021, 1020, 1371, 1032), (1022, 1021, 1032, 1033), (1023, 1022, 1033, 1034), (1010, 1009, 1026, 1027), (1011, 1010, 1027, 1366), (1012, 1011, 1366, 1028), (1013, 1012, 1028, 1029), (1346, 1039, 1051, 1052), (1040, 1346, 1052, 1053), (1347, 1042, 1055, 1056), (1043, 1347, 1056, 1057), (1348, 1043, 1057, 1058), (1044, 1348, 1058, 1059), (1374, 1373, 1286, 1388), (1143, 1142, 1375, 1157), (1144, 1143, 1157, 1158), (1157, 1375, 1382, 1383), (1158, 1157, 1377, 1171), (1185, 1184, 1199, 1200), (1186, 1185, 1200, 1201), (1199, 1198, 1213, 1214), (1199, 1214, 1379, 1279), (1201, 1200, 1378, 1215), (1378, 1214, 1228, 1229), (1214, 1213, 1227, 1228), (1257, 1256, 1271, 1354), (1258, 1257, 1354, 1272), (1259, 1258, 1272, 1355), (1260, 1259, 1355, 1356), (1261, 1260, 1356, 1357), (1262, 1261, 1357, 1273), (1280, 1380, 1282, 1381), (1200, 1199, 1279, 1380), (1214, 1378, 1280, 1379), (1378, 1200, 1380, 1280), (1282, 1281, 1283, 1381), (1379, 1280, 1381, 1283), (1279, 1379, 1283, 1281), (1380, 1279, 1281, 1282), (1382, 1384, 1387, 1385), (1376, 1377, 1284, 1384), (1375, 1376, 1384, 1382), (1377, 1157, 1383, 1284), (1386, 1385, 1387, 1285), (1383, 1382, 1385, 1386), (1284, 1383, 1386, 1285), (1384, 1284, 1285, 1387), (1389, 1287, 1290, 1288), (1372, 1128, 1287, 1389), (1373, 1372, 1389, 1286), (1289, 1288, 1290, 1390), (1388, 1286, 1289, 1390), (1026, 1025, 1035, 1034, 1033, 1032, 1371, 1370, 1031, 1369, 1368, 1367, 1030, 1029, 1028, 1366, 1027)])
me_plane_001.polygons.foreach_set('use_smooth', [0, 0, 0, 0, 0, 0, 0, 0, 0, 0, 0, 0, 0, 0, 0, 0, 0, 0, 0, 0, 0, 0, 0, 0, 0, 0, 0, 0, 0, 0, 0, 0, 0, 0, 0, 0, 0, 0, 0, 0, 0, 0, 0, 0, 0, 0, 0, 0, 0, 0, 0, 0, 0, 0, 0, 0, 0, 0, 0, 0, 0, 0, 0, 0, 0, 0, 0, 0, 0, 0, 0, 0, 0, 0, 0, 0, 0, 0, 0, 0, 0, 0, 0, 0, 0, 0, 0, 0, 0, 0, 0, 0, 0, 0, 0, 0, 0, 0, 0, 0, 0, 0, 0, 0, 0, 0, 0, 0, 0, 0, 0, 0, 0, 0, 0, 0, 0, 0, 0, 0, 0, 0, 0, 0, 0, 0, 0, 0, 0, 0, 0, 0, 0, 0, 0, 0, 0, 0, 0, 0, 0, 0, 0, 0, 0, 0, 0, 0, 0, 0, 0, 0, 0, 0, 0, 0, 0, 0, 0, 0, 0, 0, 0, 0, 0, 0, 0, 0, 0, 0, 0, 0, 0, 0, 0, 0, 0, 0, 0, 0, 0, 0, 0, 0, 0, 0, 0, 0, 0, 0, 0, 0, 0, 0, 0, 0, 0, 0, 0, 0, 0, 0, 0, 0, 0, 0, 0, 0, 0, 0, 0, 0, 0, 0, 0, 0, 0, 0, 0, 0, 0, 0, 0, 0, 0, 0, 0, 0, 0, 0, 0, 0, 0, 0, 0, 0, 0, 0, 0, 0, 0, 0, 0, 0, 0, 0, 0, 0, 0, 0, 0, 0, 0, 0, 0, 0, 0, 0, 0, 0, 0, 0, 0, 0, 0, 0, 0, 0, 0, 0, 0, 0, 0, 0, 0, 0, 0, 0, 0, 0, 0, 0, 0, 0, 0, 0, 0, 0, 0, 0, 0, 0, 0, 0, 0, 0, 0, 0, 0, 0, 0, 0, 0, 0, 0, 0, 0, 0, 0, 0, 0, 0, 0, 0, 0, 0, 0, 0, 0, 0, 0, 0, 0, 0, 0, 0, 0, 0, 0, 0, 0, 0, 0, 0, 0, 0, 0, 0, 0, 0, 0, 0, 0, 0, 0, 0, 0, 0, 0, 0, 0, 0, 0, 0, 0, 0, 0, 0, 0, 0, 0, 0, 0, 0, 0, 0, 0, 0, 0, 0, 0, 0, 0, 0, 0, 0, 0, 0, 0, 0, 0, 0, 0, 0, 0, 0, 0, 0, 0, 0, 0, 0, 0, 0, 0, 0, 0, 0, 0, 0, 0, 0, 0, 0, 0, 0, 0, 0, 0, 0, 0, 0, 0, 0, 0, 0, 0, 0, 0, 0, 1, 1, 1, 1, 1, 1, 1, 1, 1, 1, 1, 1, 1, 1, 1, 1, 1, 1, 1, 1, 1, 1, 1, 1, 1, 1, 1, 1, 1, 1, 1, 1, 1, 1, 1, 1, 1, 1, 1, 1, 1, 1, 1, 1, 1, 1, 1, 1, 1, 1, 1, 1, 1, 1, 1, 1, 1, 1, 1, 1, 1, 1, 1, 1, 1, 1, 1, 1, 1, 1, 1, 1, 1, 1, 1, 1, 1, 1, 1, 1, 1, 1, 1, 1, 1, 1, 1, 1, 1, 1, 1, 1, 1, 1, 1, 1, 1, 1, 1, 1, 1, 1, 1, 1, 1, 1, 1, 1, 1, 1, 1, 1, 1, 1, 1, 1, 1, 1, 1, 1, 1, 1, 1, 1, 1, 1, 1, 1, 1, 1, 1, 1, 1, 1, 1, 1, 1, 1, 1, 1, 1, 1, 1, 1, 1, 1, 1, 1, 1, 1, 1, 1, 1, 1, 1, 1, 1, 1, 1, 1, 1, 1, 1, 1, 1, 1, 1, 1, 1, 1, 1, 1, 1, 1, 1, 1, 1, 1, 1, 1, 1, 1, 1, 1, 1, 1, 1, 1, 1, 1, 1, 1, 1, 1, 1, 1, 1, 1, 1, 1, 1, 1, 1, 1, 1, 1, 1, 1, 1, 1, 1, 1, 1, 1, 1, 1, 1, 1, 1, 1, 1, 1, 1, 1, 1, 1, 1, 1, 1, 1, 1, 1, 1, 1, 1, 1, 1, 1, 1, 1, 1, 1, 1, 1, 1, 1, 1, 1, 1, 1, 1, 1, 1, 1, 1, 1, 1, 1, 1, 1, 1, 1, 1, 1, 1, 1, 1, 1, 1, 1, 1, 1, 1, 1, 1, 1, 1, 1, 1, 1, 1, 1, 1, 1, 1, 1, 1, 1, 1, 1, 1, 1, 1, 1, 1, 1, 1, 1, 1, 1, 1, 1, 1, 1, 1, 1, 1, 1, 1, 1, 1, 1, 1, 1, 1, 1, 1, 1, 1, 1, 1, 1, 1, 1, 1, 1, 1, 1, 1, 1, 1, 1, 1, 1, 1, 1, 1, 1, 1, 1, 1, 1, 1, 1, 1, 1, 1, 1, 1, 1, 1, 1, 1, 1, 1, 1, 1, 1, 1, 1, 1, 1, 1, 1, 1, 1, 1, 1, 1, 1, 1, 1, 1, 1, 1, 1, 1, 1, 1, 1, 1, 1, 1, 1, 1, 1, 1, 1, 1, 1, 1, 1, 1, 1, 1, 1, 1, 1, 1, 1, 1, 1, 1, 1, 1, 1, 1, 1, 1, 1, 1, 1, 1, 1, 1, 1, 1, 1, 1, 1, 1, 1, 1, 1, 1, 1, 1, 1, 1, 1, 1, 1, 1, 1, 1, 1, 1, 1, 1, 1, 1, 1, 1, 1, 1, 1, 1, 1, 1, 1, 1, 1, 1, 1, 1, 1, 1, 1, 1, 1, 1, 1, 1, 1, 1, 1, 1, 1, 1, 1, 1, 1, 1, 1, 1, 1, 1, 1, 1, 1, 1, 1, 1, 1, 1, 1, 1, 1, 1, 1, 1, 1, 1, 1, 1, 1, 1, 1, 1, 1, 1, 1, 1, 1, 1, 1, 1, 1, 1, 1, 1, 1, 1, 1, 1, 1, 1, 1, 1, 1, 1, 1, 1, 1, 1, 1, 1, 1, 1, 1, 1, 1, 1, 1, 1, 1, 1, 1, 1, 1, 1, 1, 1, 1, 1, 1, 1, 1, 1, 1, 1, 1, 1, 1, 1, 1, 1, 1, 1, 1, 1, 1, 1, 1, 1, 1, 1, 1, 1, 1, 1, 1, 1, 1, 1, 1, 1, 1, 1, 1, 1, 1, 1, 1, 1, 1, 1, 1, 1, 1, 1, 1, 1, 1, 1, 1, 1, 1, 1, 1, 1, 1, 1, 1, 1, 1, 1, 1, 1, 1, 1, 1, 1, 1, 1, 1, 1, 1, 1, 1, 1, 1, 1, 1, 1, 1, 1, 1, 1, 1, 1, 1, 1, 1, 1, 1, 1, 1, 1, 1, 1, 1, 1, 1, 1, 1, 1, 1, 1, 1, 1, 1, 1, 1, 1, 1, 1, 1, 1, 1, 1, 1, 1, 1, 1, 1, 1, 1, 1, 1, 1, 1, 1, 1, 1, 1, 1, 1, 1, 1, 1, 1, 1, 1, 1, 1, 1, 1, 1, 1, 1, 1, 1, 1, 1, 1, 1, 1, 1, 1, 1, 1, 1, 1, 1, 1, 1, 1, 1, 1, 1, 1, 1, 1, 1, 1, 1, 1, 1, 1, 1, 1, 1, 1, 1, 1, 1, 1, 1, 1, 1, 1, 1, 1, 1, 1, 1, 1, 1, 1, 1, 1, 1, 1, 1, 1, 1, 1, 1, 1, 1, 1, 1, 1, 1, 1, 1, 1, 1, 1, 0, 0, 0, 0, 0, 0, 0, 0, 0, 0, 0, 0, 0, 0, 0, 0, 0, 0, 0, 0, 0, 0, 0, 0, 0, 0, 0, 0, 0, 0, 0, 0, 0, 0, 0, 0, 0, 0, 0, 0, 0, 0, 0, 0, 1, 1, 1, 1, 1, 1, 1, 1, 1, 1, 1, 1, 1, 1, 1, 1, 1, 1, 1, 1, 1, 1, 1, 1, 1, 1, 1, 1, 1, 1, 1, 1, 1, 1, 1, 1, 1, 1, 1, 1, 1, 1, 1, 1, 1, 1, 1, 1, 1, 1, 1, 1, 1, 1, 1, 1, 1, 1, 1, 1, 1, 1, 1, 1, 1, 1, 1, 1, 1, 1, 1, 1, 1, 1, 1, 1, 1, 1, 1, 1, 1, 1, 1, 1, 1, 1, 1, 1, 1, 1, 1, 1, 1, 1, 1, 1, 1, 1, 1, 1, 1, 1, 1, 1, 1, 1, 1, 1, 1, 1, 1, 1, 1, 1, 1, 1, 1, 1, 1, 1, 1, 1, 1, 1, 1, 1, 1, 1, 1, 1, 1, 1, 1, 1, 1, 1, 1, 1, 1, 1, 1, 1, 1, 1, 1, 1, 1, 1, 1, 1, 1, 1, 1, 1, 1, 1, 1, 1, 1, 1, 1, 1, 1, 1, 1, 1, 1, 1, 1, 1, 1, 1, 1, 1, 1, 1, 1, 1, 1, 1, 1, 1, 1, 1, 1, 1, 1, 1, 1, 1, 1, 1, 1, 1, 1, 1, 1, 1, 1, 1])
me_plane_001.polygons.foreach_set('material_index', [2, 2, 2, 2, 2, 2, 2, 2, 2, 2, 2, 2, 2, 2, 2, 2, 2, 2, 2, 2, 2, 2, 2, 2, 2, 2, 2, 2, 2, 2, 2, 2, 2, 2, 2, 2, 2, 2, 2, 2, 2, 2, 2, 2, 2, 2, 2, 2, 2, 2, 2, 2, 2, 2, 2, 2, 2, 2, 2, 2, 2, 2, 2, 2, 2, 2, 2, 2, 2, 2, 2, 2, 2, 2, 2, 2, 2, 2, 2, 2, 2, 2, 2, 2, 2, 2, 2, 2, 2, 2, 2, 2, 2, 2, 2, 2, 1, 1, 1, 1, 1, 1, 1, 1, 1, 1, 1, 1, 1, 1, 1, 1, 1, 1, 1, 1, 1, 1, 1, 1, 1, 1, 1, 1, 1, 1, 1, 1, 1, 1, 1, 1, 1, 1, 1, 1, 1, 1, 1, 1, 1, 1, 1, 1, 1, 1, 1, 1, 1, 1, 1, 1, 1, 1, 1, 1, 1, 1, 1, 1, 1, 1, 1, 1, 1, 1, 1, 1, 1, 1, 1, 1, 1, 1, 1, 1, 1, 1, 1, 1, 1, 1, 1, 1, 1, 1, 1, 1, 1, 1, 1, 1, 1, 1, 1, 1, 1, 1, 1, 1, 1, 1, 1, 1, 1, 1, 1, 1, 1, 1, 1, 1, 1, 1, 1, 1, 1, 1, 1, 1, 1, 1, 1, 1, 1, 1, 1, 1, 1, 1, 1, 1, 1, 1, 1, 1, 1, 1, 1, 1, 1, 1, 1, 1, 1, 1, 1, 1, 1, 1, 1, 1, 1, 1, 1, 1, 1, 1, 1, 1, 1, 1, 1, 1, 1, 1, 1, 1, 1, 1, 1, 1, 1, 1, 1, 1, 1, 1, 1, 1, 1, 1, 1, 1, 1, 1, 1, 1, 1, 1, 1, 1, 1, 1, 1, 1, 1, 1, 1, 1, 1, 1, 1, 1, 1, 1, 1, 1, 1, 1, 1, 1, 1, 1, 1, 1, 1, 1, 1, 1, 1, 1, 1, 1, 1, 1, 1, 1, 1, 1, 1, 1, 1, 1, 1, 1, 1, 1, 1, 1, 1, 1, 1, 1, 1, 1, 1, 1, 1, 1, 1, 1, 1, 1, 1, 1, 1, 1, 1, 1, 1, 1, 1, 1, 1, 1, 1, 1, 1, 1, 1, 1, 1, 1, 1, 1, 1, 1, 1, 1, 1, 1, 1, 1, 1, 1, 1, 1, 1, 1, 1, 1, 1, 1, 1, 1, 1, 1, 1, 1, 1, 1, 1, 1, 1, 1, 1, 1, 1, 1, 1, 1, 1, 1, 1, 1, 1, 1, 1, 1, 2, 0, 2, 2, 2, 2, 2, 2, 2, 2, 2, 2, 2, 2, 2, 2, 2, 2, 2, 2, 2, 2, 2, 2, 2, 2, 2, 2, 2, 2, 2, 2, 2, 2, 2, 2, 2, 2, 0, 0, 0, 2, 0, 0, 0, 0, 0, 0, 0, 0, 0, 0, 0, 0, 0, 0, 0, 0, 0, 0, 0, 0, 0, 0, 0, 0, 0, 2, 0, 0, 0, 0, 0, 0, 0, 0, 0, 0, 0, 0, 0, 0, 0, 2, 2, 2, 2, 2, 2, 2, 2, 2, 2, 2, 0, 2, 0, 2, 0, 2, 2, 2, 2, 2, 2, 2, 2, 2, 2, 2, 2, 2, 2, 2, 2, 2, 2, 2, 2, 2, 2, 2, 2, 2, 2, 2, 2, 2, 2, 2, 2, 2, 2, 2, 2, 0, 0, 0, 2, 0, 0, 0, 0, 0, 0, 0, 0, 0, 0, 0, 0, 0, 0, 0, 0, 0, 0, 0, 0, 0, 0, 0, 0, 0, 2, 0, 0, 0, 0, 0, 0, 0, 0, 0, 0, 0, 0, 0, 0, 0, 2, 2, 2, 2, 2, 2, 2, 2, 2, 2, 2, 0, 2, 0, 3, 3, 3, 3, 3, 3, 3, 3, 3, 3, 3, 3, 3, 3, 3, 3, 3, 3, 3, 3, 3, 3, 3, 3, 3, 3, 3, 3, 3, 3, 3, 3, 3, 3, 3, 3, 3, 3, 3, 3, 3, 3, 3, 3, 3, 3, 3, 3, 3, 3, 3, 3, 3, 3, 0, 0, 0, 0, 0, 0, 1, 0, 0, 0, 0, 0, 0, 1, 0, 0, 0, 0, 0, 0, 0, 0, 0, 0, 0, 0, 0, 0, 0, 0, 0, 0, 0, 1, 0, 0, 0, 0, 0, 1, 0, 0, 0, 0, 0, 0, 0, 0, 0, 0, 0, 0, 0, 0, 0, 0, 0, 1, 0, 0, 0, 0, 0, 0, 1, 0, 0, 0, 0, 0, 0, 0, 0, 0, 0, 0, 0, 0, 0, 0, 0, 0, 1, 0, 0, 0, 0, 0, 0, 1, 0, 0, 0, 0, 0, 0, 0, 0, 0, 0, 0, 0, 0, 0, 1, 0, 0, 0, 0, 0, 0, 1, 0, 0, 0, 0, 0, 0, 0, 0, 0, 0, 0, 0, 0, 0, 0, 1, 0, 0, 0, 0, 0, 0, 0, 0, 0, 0, 0, 0, 0, 0, 0, 2, 0, 0, 0, 1, 0, 0, 0, 1, 0, 0, 0, 0, 0, 0, 0, 0, 0, 0, 0, 0, 0, 0, 0, 0, 0, 0, 0, 1, 0, 0, 0, 0, 0, 0, 1, 0, 0, 0, 0, 0, 0, 0, 0, 0, 0, 0, 0, 0, 0, 0, 1, 0, 0, 0, 0, 0, 0, 0, 0, 0, 0, 0, 0, 0, 0, 0, 0, 0, 0, 0, 0, 0, 0, 0, 0, 0, 0, 0, 0, 0, 0, 0, 0, 0, 3, 3, 3, 3, 3, 3, 3, 3, 3, 3, 3, 3, 3, 3, 3, 3, 3, 3, 3, 3, 3, 3, 3, 3, 3, 3, 3, 3, 3, 3, 3, 3, 3, 3, 3, 3, 3, 3, 3, 3, 3, 3, 3, 3, 3, 3, 3, 3, 3, 0, 0, 0, 0, 0, 0, 0, 1, 0, 0, 0, 0, 0, 1, 0, 0, 0, 0, 0, 0, 0, 0, 0, 0, 0, 0, 0, 0, 0, 0, 0, 0, 0, 1, 0, 0, 0, 0, 0, 1, 0, 0, 0, 0, 0, 0, 0, 0, 0, 0, 0, 0, 0, 0, 0, 0, 0, 0, 0, 1, 0, 0, 0, 0, 0, 0, 1, 0, 0, 0, 0, 0, 0, 0, 0, 0, 0, 0, 0, 0, 0, 0, 0, 0, 0, 1, 0, 0, 0, 0, 0, 0, 1, 0, 0, 0, 0, 0, 0, 0, 0, 0, 0, 0, 0, 0, 0, 0, 1, 0, 0, 0, 0, 0, 0, 1, 0, 0, 0, 0, 0, 0, 0, 0, 0, 0, 0, 0, 0, 0, 0, 0, 0, 1, 0, 0, 0, 0, 0, 0, 0, 0, 0, 0, 0, 0, 0, 0, 0, 0, 0, 1, 0, 0, 0, 0, 1, 0, 0, 0, 0, 0, 0, 0, 0, 0, 0, 0, 0, 0, 0, 0, 0, 0, 0, 1, 0, 0, 0, 0, 0, 0, 1, 0, 0, 0, 0, 0, 0, 0, 0, 0, 0, 0, 0, 0, 1, 0, 0, 0, 0, 0, 0, 0, 0, 0, 0, 0, 0, 0, 0, 0, 0, 0, 0, 0, 0, 0, 0, 0, 0, 0, 0, 0, 0, 0, 0, 0, 0, 0, 0, 0, 2, 0, 0, 1, 1, 1, 1, 1, 1, 1, 1, 1, 1, 1, 1, 1, 1, 1, 1, 1, 1, 1, 1, 1, 1, 1, 1, 1, 1, 1, 1, 1, 1, 1, 1, 1, 1, 1, 1, 1, 1, 1, 1, 1, 1, 1, 1, 0, 0, 0, 0, 0, 0, 2, 2, 0, 0, 0, 0, 0, 0, 0, 0, 0, 2, 2, 0, 0, 0, 0, 0, 0, 0, 2, 2, 0, 0, 0, 0, 0, 0, 0, 2, 2, 0, 0, 0, 0, 0, 0, 0, 2, 2, 0, 0, 0, 0, 0, 0, 0, 2, 2, 0, 0, 0, 0, 0, 0, 0, 0, 0, 2, 2, 0, 0, 0, 0, 0, 0, 0, 2, 2, 0, 3, 3, 3, 3, 3, 3, 3, 3, 3, 3, 0, 0, 0, 0, 0, 0, 0, 0, 0, 2, 0, 0, 0, 2, 0, 0, 0, 0, 0, 0, 0, 0, 0, 0, 0, 0, 0, 0, 0, 2, 2, 2, 0, 0, 0, 0, 0, 2, 2, 2, 0, 0, 0, 0, 0, 2, 2, 2, 0, 0, 0, 0, 3, 3, 3, 3, 3, 3, 3, 3, 3, 3, 3, 3, 3, 3, 3, 3, 0, 0, 0, 0, 0, 0, 2, 0, 0, 2, 0, 0, 0, 0, 2, 0, 0, 0, 0, 0, 0, 0, 0, 0, 0, 2, 2, 2, 0, 0, 0, 0, 0, 2, 2, 2, 0, 0, 0, 0, 0, 2, 2, 0, 0, 3])
me_plane_001.materials.append(mat_material)
me_plane_001.materials.append(mat_eyes)
me_plane_001.materials.append(mat_detalji)
me_plane_001.materials.append(mat_back)
me_plane_001.use_remesh_preserve_volume = False
me_plane_001.use_remesh_preserve_attributes = False
me_plane_001.use_mirror_vertex_groups = False
me_plane_001.update()
arm_armature = bpy.data.armatures.new('Armature')  # bones are not reproduced

# ---- objects
ob_armature = bpy.data.objects.new('Armature', arm_armature)
ob_plane_001 = bpy.data.objects.new('Plane.001', me_plane_001)
ob_lamp = bpy.data.objects.new('Lamp', light_lamp)
ob_camera = bpy.data.objects.new('Camera', cam_camera)

# ---- transforms, parenting, visibility, modifiers, constraints
ob_armature.location = (0.0, 0.0, 2.98e-08)
ob_armature.rotation_euler = (1.565, 2.22e-16, 2.208e-16)
ob_armature.scale = (0.6851, 0.6851, 0.6851)
ob_armature.lineart.crease_threshold = 0.0
ob_plane_001.parent = ob_armature
ob_plane_001.matrix_parent_inverse = Matrix(((1.46, 3.224e-16, -3.241e-16, 9.66e-24), (3.224e-16, 0.007892, 1.46, -4.35e-08), (3.241e-16, -1.46, 0.007892, -2.352e-10), (0.0, 0.0, 0.0, 1.0)))
ob_plane_001.location = (0.0, -1.192e-07, 0.0)
ob_plane_001.rotation_euler = (1.571, 0.0, 0.0)
ob_plane_001.scale = (0.8865, 0.8865, 0.8865)
ob_plane_001.lineart.crease_threshold = 0.0
_vg = ob_plane_001.vertex_groups.new(name='root')
_vg.add([0, 1, 2, 3, 4, 5, 6, 7, 8, 9, 10, 11, 12, 13, 14, 15, 16, 17, 18, 19, 20, 21, 22, 23, 24, 25, 26, 27, 28, 29, 30, 31, 32, 33, 34, 35, 36, 37, 38, 39, 40, 41, 42, 43, 44, 45, 46, 47, 48, 49, 50, 51, 52, 53, 54, 55, 56, 57, 58, 59, 60, 61, 62, 63, 64, 65, 66, 67, 68, 69, 70, 71, 72, 73, 74, 75, 76, 77, 78, 79, 80, 81, 82, 83, 84, 85, 86, 87, 88, 89, 90, 91, 92, 93, 94, 95, 659, 660, 661, 662, 663, 664, 665, 666, 667, 668, 669, 670, 671, 672, 673, 674, 675, 676, 677, 678, 679, 680, 681, 682, 683, 684, 685, 686, 687, 688, 689, 690, 691, 692, 693, 694, 695, 696, 697, 698, 699, 700, 701, 702, 703, 704, 705, 706, 707, 708, 709, 710, 711, 712, 713, 714, 715, 716, 717, 718, 719, 720, 721, 722, 723, 724, 725, 726, 727, 728, 729, 730, 731, 732, 733, 734, 735, 736, 737, 738, 739, 740, 741, 742, 743, 744, 745, 746, 747, 748, 749, 750, 751, 752, 753, 754, 755, 756, 757, 758, 759, 760, 761, 762, 763, 764, 765, 766, 767, 768, 769, 770, 771, 772, 773, 774, 775, 776, 777, 778, 779, 780, 781, 782, 783, 784, 785, 786, 787, 788, 789, 790, 791, 792, 793, 794, 795, 796, 797, 799, 800, 801, 802, 803, 804, 805, 806, 807, 808, 809, 810, 811, 960, 961, 962, 963, 964, 965, 966, 967, 968, 969, 970, 971, 972, 973, 974, 975, 976, 977, 978, 979, 980, 981, 982, 983, 984, 985, 986, 987, 988, 989, 990, 991, 992, 993, 994, 995, 996, 997, 998, 999, 1000, 1001, 1002, 1003, 1004, 1005, 1006, 1007, 1008, 1009, 1010, 1011, 1012, 1013, 1014, 1015, 1016, 1017, 1018, 1019, 1020, 1021, 1022, 1023, 1024, 1025, 1026, 1027, 1028, 1029, 1030, 1031, 1032, 1033, 1034, 1035, 1036, 1037, 1038, 1039, 1040, 1041, 1042, 1043, 1044, 1045, 1046, 1047, 1048, 1049, 1050, 1051, 1052, 1053, 1054, 1055, 1056, 1057, 1058, 1059, 1060, 1061, 1062, 1063, 1064, 1065, 1066, 1067, 1068, 1069, 1070, 1071, 1072, 1073, 1074, 1075, 1076, 1077, 1078, 1079, 1080, 1081, 1082, 1083, 1084, 1085, 1086, 1087, 1088, 1089, 1090, 1091, 1092, 1093, 1094, 1095, 1096, 1097, 1098, 1099, 1100, 1101, 1102, 1103, 1104, 1105, 1106, 1107, 1108, 1109, 1110, 1111, 1112, 1113, 1114, 1115, 1116, 1117, 1118, 1119, 1120, 1122, 1123, 1124, 1125, 1126, 1127, 1128, 1129, 1130, 1131, 1132, 1133, 1134, 1333, 1334, 1335, 1336, 1337, 1338, 1339, 1340, 1341, 1342, 1343, 1344, 1345, 1346, 1347, 1348, 1349, 1350, 1366, 1367, 1368, 1369, 1370, 1371, 1372, 1373, 1374, 1391, 1392, 1393, 1394, 1395, 1396, 1397, 1398, 1399, 1400, 1401, 1402, 1403, 1404, 1405, 1406, 1407, 1408, 1409, 1410, 1411, 1412, 1413, 1414, 1415, 1416, 1417, 1418, 1419, 1420, 1421, 1422, 1423, 1424, 1425, 1426, 1427, 1428, 1429, 1430, 1431, 1432, 1433, 1434, 1435, 1436, 1437, 1438], 1.0, 'REPLACE')
_vg = ob_plane_001.vertex_groups.new(name='prsa1')
_vg.add([873, 874, 875, 876, 877, 878, 879, 880, 881, 882, 887, 888, 889, 890, 891, 892, 893, 894, 895, 896, 901, 902, 903, 904, 905, 906, 907, 908, 909, 910, 911, 916, 917, 918, 919, 920, 921, 922, 923, 924, 925, 926, 931, 932, 933, 934, 935, 936, 937, 938, 939, 940, 941, 1194, 1195, 1196, 1197, 1198, 1199, 1200, 1201, 1202, 1203, 1204, 1209, 1210, 1211, 1212, 1213, 1214, 1215, 1216, 1217, 1218, 1223, 1224, 1225, 1226, 1227, 1228, 1229, 1230, 1231, 1232, 1233, 1239, 1240, 1241, 1242, 1243, 1244, 1245, 1246, 1247, 1248, 1249, 1254, 1255, 1256, 1257, 1258, 1259, 1260, 1261, 1262, 1263, 1264, 1269, 1270, 1271, 1272, 1273, 1274, 1275, 1353, 1354, 1355, 1356, 1357, 1378], 1.0, 'REPLACE')
_vg = ob_plane_001.vertex_groups.new(name='prsa2')
for _i, _w in zip([519, 520, 524, 525, 526, 547, 548, 784, 785, 786, 787, 788, 789, 790, 791, 792, 793, 794, 795, 796, 797, 798, 799, 800, 801, 802, 803, 804, 805, 806, 807, 808, 809, 810, 811, 812, 813, 814, 815, 816, 817, 818, 819, 820, 821, 822, 823, 824, 825, 826, 827, 828, 829, 830, 831, 832, 833, 834, 835, 836, 837, 838, 839, 840, 841, 842, 843, 844, 845, 846, 847, 848, 849, 850, 851, 852, 853, 854, 855, 856, 857, 858, 859, 860, 861, 862, 863, 864, 865, 866, 867, 868, 869, 877, 878, 889, 890, 891, 892, 893, 894, 895, 896, 902, 903, 904, 905, 906, 907, 908, 909, 911, 918, 919, 920, 921, 922, 923, 924, 925, 932, 933, 934, 936, 937, 938, 939, 940, 944, 945, 946, 947, 948, 988, 1093, 1094, 1095, 1096, 1097, 1098, 1099, 1100, 1101, 1102, 1103, 1104, 1105, 1106, 1107, 1108, 1109, 1110, 1111, 1112, 1113, 1114, 1115, 1116, 1117, 1118, 1119, 1120, 1121, 1122, 1123, 1124, 1125, 1126, 1127, 1128, 1129, 1130, 1131, 1132, 1133, 1134, 1135, 1136, 1137, 1138, 1139, 1140, 1141, 1142, 1143, 1144, 1145, 1146, 1147, 1148, 1149, 1150, 1151, 1152, 1153, 1154, 1155, 1156, 1157, 1158, 1159, 1160, 1161, 1162, 1163, 1164, 1165, 1166, 1167, 1168, 1169, 1170, 1171, 1172, 1173, 1174, 1175, 1176, 1177, 1178, 1179, 1180, 1181, 1182, 1183, 1184, 1185, 1186, 1187, 1188, 1189, 1190, 1191, 1236, 1270, 1271, 1273, 1274, 1278, 1335, 1349, 1350, 1351, 1352, 1353, 1357, 1358, 1372, 1373, 1374, 1375, 1376, 1377, 1385, 1386], [0.0, 0.0, 0.0, 0.0, 0.0, 0.0, 0.0, 1.0, 1.0, 1.0, 1.0, 1.0, 1.0, 1.0, 1.0, 1.0, 1.0, 1.0, 1.0, 1.0, 1.0, 1.0, 1.0, 1.0, 1.0, 1.0, 1.0, 1.0, 1.0, 1.0, 1.0, 1.0, 1.0, 1.0, 1.0, 1.0, 1.0, 1.0, 1.0, 1.0, 1.0, 1.0, 1.0, 1.0, 1.0, 1.0, 1.0, 1.0, 1.0, 1.0, 1.0, 1.0, 1.0, 1.0, 1.0, 1.0, 1.0, 1.0, 1.0, 1.0, 1.0, 1.0, 1.0, 1.0, 1.0, 1.0, 1.0, 1.0, 1.0, 1.0, 1.0, 1.0, 1.0, 1.0, 1.0, 1.0, 1.0, 1.0, 1.0, 1.0, 1.0, 1.0, 1.0, 1.0, 1.0, 1.0, 1.0, 1.0, 1.0, 1.0, 1.0, 1.0, 1.0, 0.0, 0.0, 0.0, 0.0, 0.0, 0.0, 0.0, 0.0, 0.0, 0.0, 0.0, 0.0, 0.0, 0.0, 0.0, 0.0, 0.0, 0.0, 0.0, 0.0, 0.0, 0.0, 0.0, 0.0, 0.0, 0.0, 0.0, 0.0, 0.0, 0.0, 0.0, 0.0, 0.0, 0.0, 0.0, 4.072e-10, 0.0, 0.0, 0.0, 0.0, 0.0, 1.0, 1.0, 1.0, 1.0, 1.0, 1.0, 1.0, 1.0, 1.0, 1.0, 1.0, 1.0, 1.0, 1.0, 1.0, 1.0, 1.0, 1.0, 1.0, 1.0, 1.0, 1.0, 1.0, 1.0, 1.0, 1.0, 1.0, 1.0, 1.0, 1.0, 1.0, 1.0, 1.0, 1.0, 1.0, 1.0, 1.0, 1.0, 1.0, 1.0, 1.0, 1.0, 1.0, 1.0, 1.0, 1.0, 1.0, 1.0, 1.0, 1.0, 1.0, 1.0, 1.0, 1.0, 1.0, 1.0, 1.0, 1.0, 1.0, 1.0, 1.0, 1.0, 1.0, 1.0, 1.0, 1.0, 1.0, 1.0, 1.0, 1.0, 1.0, 1.0, 1.0, 1.0, 1.0, 1.0, 1.0, 1.0, 1.0, 1.0, 1.0, 1.0, 1.0, 1.0, 1.0, 1.0, 1.0, 1.0, 1.0, 1.0, 1.0, 1.0, 1.0, 1.0, 1.0, 1.0, 1.0, 1.0, 1.0, 1.0, 0.0, 0.0, 0.0, 0.0, 1.0, 0.0, 1.0, 1.0, 1.0, 1.0, 0.0, 0.0, 0.0, 1.0, 1.0, 1.0, 1.0, 1.0, 1.0, 0.0, 0.0]): _vg.add([_i], _w, 'REPLACE')
_vg = ob_plane_001.vertex_groups.new(name='vrat')
_vg.add([432, 433, 435, 436, 442, 443, 491, 492, 520, 521, 524, 525, 532, 533, 536, 537, 599, 600, 935, 936, 1258, 1259, 1272, 1355, 1356], 1.0, 'REPLACE')
_vg = ob_plane_001.vertex_groups.new(name='glava')
_vg.add([96, 97, 98, 99, 100, 101, 102, 103, 104, 105, 106, 107, 108, 109, 110, 111, 112, 113, 114, 115, 116, 117, 118, 119, 120, 121, 122, 123, 124, 125, 126, 127, 128, 129, 130, 131, 132, 133, 134, 135, 136, 137, 138, 139, 140, 141, 142, 143, 144, 145, 146, 147, 148, 149, 150, 151, 152, 153, 154, 155, 156, 157, 158, 159, 160, 161, 162, 163, 164, 165, 166, 167, 168, 169, 170, 171, 172, 173, 174, 175, 176, 177, 178, 179, 180, 181, 182, 183, 184, 185, 186, 187, 188, 189, 190, 191, 192, 193, 194, 195, 196, 197, 198, 199, 200, 201, 202, 203, 204, 205, 206, 207, 208, 209, 210, 211, 212, 213, 214, 215, 216, 217, 218, 219, 220, 221, 222, 223, 224, 225, 226, 227, 228, 229, 230, 231, 232, 233, 234, 235, 236, 237, 238, 239, 240, 241, 242, 243, 244, 245, 246, 247, 248, 249, 250, 251, 252, 253, 254, 255, 256, 257, 258, 259, 260, 261, 262, 263, 264, 265, 266, 267, 268, 269, 270, 271, 272, 273, 274, 275, 276, 277, 278, 279, 280, 281, 282, 283, 284, 285, 286, 287, 288, 289, 290, 291, 292, 293, 294, 295, 296, 297, 298, 299, 300, 301, 302, 303, 304, 305, 306, 307, 308, 309, 310, 311, 312, 313, 314, 315, 316, 317, 318, 319, 320, 321, 322, 323, 324, 325, 326, 327, 328, 329, 330, 331, 332, 333, 334, 335, 336, 337, 338, 339, 340, 341, 342, 343, 344, 345, 346, 347, 348, 349, 350, 351, 352, 353, 354, 355, 356, 357, 358, 359, 360, 361, 362, 363, 364, 365, 366, 367, 368, 369, 370, 371, 372, 373, 374, 375, 376, 377, 378, 379, 380, 381, 382, 383, 384, 385, 386, 387, 388, 389, 390, 391, 392, 393, 394, 395, 396, 397, 398, 399, 400, 401, 402, 403, 404, 405, 406, 407, 408, 409, 410, 411, 412, 413, 414, 415, 416, 417, 418, 419, 420, 421, 422, 423, 424, 425, 426, 427, 428, 429, 430, 431, 432, 433, 434, 435, 436, 437, 438, 439, 440, 441, 442, 443, 444, 445, 446, 447, 448, 449, 450, 451, 452, 453, 454, 455, 456, 457, 458, 459, 460, 461, 462, 463, 464, 465, 466, 467, 468, 469, 470, 471, 472, 473, 474, 475, 476, 477, 478, 479, 480, 481, 482, 483, 484, 485, 486, 487, 488, 489, 490, 491, 492, 493, 494, 495, 496, 497, 498, 499, 500, 501, 502, 503, 504, 505, 506, 507, 508, 509, 510, 511, 512, 513, 514, 515, 516, 517, 518, 519, 520, 521, 522, 523, 524, 525, 526, 527, 528, 529, 530, 531, 532, 533, 534, 535, 536, 537, 538, 539, 540, 541, 542, 543, 544, 545, 546, 547, 548, 549, 550, 551, 552, 553, 554, 555, 556, 557, 558, 559, 560, 561, 562, 563, 564, 565, 566, 567, 568, 569, 570, 571, 572, 573, 574, 575, 576, 577, 578, 579, 580, 581, 582, 583, 584, 585, 586, 587, 588, 589, 590, 591, 592, 593, 594, 595, 596, 597, 598, 599, 600, 601, 602, 603, 604, 605, 606, 607, 608, 609, 610, 611, 612, 613, 614, 615, 616, 617, 618, 619], 1.0, 'REPLACE')
_vg = ob_plane_001.vertex_groups.new(name='rep')
_vg.add([620, 621, 622, 623, 624, 625, 626, 627, 628, 629, 630, 631, 632, 633, 634, 635, 636, 637, 638, 639, 640, 641, 642, 643, 644, 645, 646, 647, 648, 649, 650, 651, 652, 653, 654, 655, 656, 657, 658, 1291, 1292, 1293, 1294, 1295, 1296, 1297, 1298, 1299, 1300, 1301, 1302, 1303, 1304, 1305, 1306, 1307, 1308, 1309, 1310, 1311, 1312, 1313, 1314, 1315, 1316, 1317, 1318, 1319, 1320, 1321, 1322, 1323, 1324, 1325, 1326, 1327, 1328, 1329, 1330, 1331, 1332], 1.0, 'REPLACE')
_vg = ob_plane_001.vertex_groups.new(name='noga1.L')
_vg.add([1199, 1200, 1214, 1279, 1280, 1378, 1379, 1380], 1.0, 'REPLACE')
_vg = ob_plane_001.vertex_groups.new(name='noga1_1.L.')
_vg.add([1279, 1280, 1281, 1282, 1283, 1379, 1380, 1381], 1.0, 'REPLACE')
_vg = ob_plane_001.vertex_groups.new(name='noga2.L')
_vg.add([1157, 1284, 1375, 1376, 1377, 1382, 1383, 1384], 1.0, 'REPLACE')
_vg = ob_plane_001.vertex_groups.new(name='noga2_2.L')
_vg.add([1284, 1285, 1382, 1383, 1384, 1385, 1386, 1387], 1.0, 'REPLACE')
_vg = ob_plane_001.vertex_groups.new(name='noga3.L')
_vg.add([1128, 1286, 1287, 1372, 1373, 1374, 1388, 1389], 1.0, 'REPLACE')
_vg = ob_plane_001.vertex_groups.new(name='noga3_3.L')
for _i, _w in zip([944, 945, 946, 947, 948, 949, 1286, 1287, 1288, 1289, 1290, 1358, 1359, 1388, 1389, 1390], [5.028e-06, 0.0003846, 7.483e-09, 0.005028, 4.414e-12, 1.549e-10, 1.0, 1.0, 1.0, 1.0, 1.0, 1.344e-07, 1.581e-10, 1.0, 1.0, 1.0]): _vg.add([_i], _w, 'REPLACE')
_vg = ob_plane_001.vertex_groups.new(name='noga1.R')
_vg.add([877, 878, 892, 944, 945, 946, 1353, 1358], 1.0, 'REPLACE')
_vg = ob_plane_001.vertex_groups.new(name='noga1_1.R')
_vg.add([944, 945, 946, 947, 948, 949, 1358, 1359], 1.0, 'REPLACE')
_vg = ob_plane_001.vertex_groups.new(name='noga2.R')
_vg.add([834, 848, 950, 951, 1351, 1352, 1360, 1361], 1.0, 'REPLACE')
_vg = ob_plane_001.vertex_groups.new(name='noga2_2.R')
_vg.add([950, 951, 952, 1360, 1361, 1362, 1363, 1364], 1.0, 'REPLACE')
_vg = ob_plane_001.vertex_groups.new(name='noga3.R')
_vg.add([791, 805, 953, 954, 955, 956, 1349, 1350], 1.0, 'REPLACE')
_vg = ob_plane_001.vertex_groups.new(name='noga3_3.R')
_vg.add([953, 954, 955, 956, 957, 958, 959, 1365], 1.0, 'REPLACE')
_m = ob_plane_001.modifiers.new('Armature', 'ARMATURE')
_m.object = ob_armature
ob_lamp.location = (4.076, 1.005, 5.904)
ob_lamp.rotation_euler = (0.6503, 0.05522, 1.866)
ob_lamp.lock_rotations_4d = False
ob_lamp.empty_display_type = 'ARROWS'
ob_lamp.color = (0.0, 0.0, 0.0, 0.0)
ob_lamp.lineart.crease_threshold = 0.0
ob_camera.location = (7.481, -6.508, 5.344)
ob_camera.rotation_euler = (1.109, 0.01082, 0.8149)
ob_camera.lock_rotations_4d = False
ob_camera.empty_display_type = 'ARROWS'
ob_camera.color = (0.0, 0.0, 0.0, 0.0)
ob_camera.display_type = 'WIRE'
ob_camera.lineart.crease_threshold = 0.0

# ---- collection membership
col_collection_1.objects.link(ob_armature)
col_collection_1.objects.link(ob_plane_001)
col_collection_1.objects.link(ob_lamp)
col_collection_1.objects.link(ob_camera)

# ---- scene / render settings (as saved in the file)
scene.camera = ob_camera
scene.frame_start = 0; scene.frame_end = 80; scene.frame_set(0)
scene.render.engine = 'CYCLES'
scene.render.resolution_percentage = 50
scene.render.dither_intensity = 0.0
scene.cycles.use_denoising = False
scene.cycles.samples = 10
scene.cycles.sampling_pattern = 'TABULATED_SOBOL'
scene.cycles.light_sampling_threshold = 0.0
scene.cycles.use_adaptive_sampling = False
scene.cycles.use_light_tree = False
scene.cycles.blur_glossy = 0.0
scene.cycles.pixel_filter_type = 'GAUSSIAN'
scene.cycles.sample_clamp_indirect = 0.0
scene.view_settings.view_transform = 'Standard'
bpy.context.view_layer.update()
